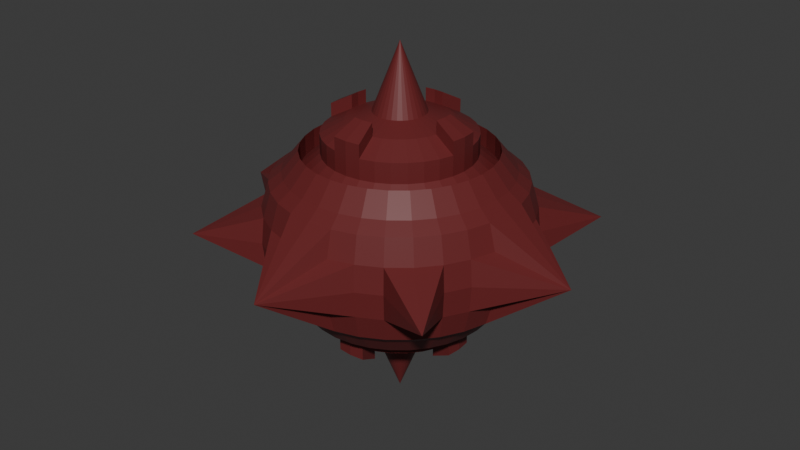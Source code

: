 # Source: EnemyB.blend  (saved by Blender 4.2.66; exported with 4.5.12 LTS)
import bpy
from mathutils import Matrix  # noqa: F401  (used for matrix-valued properties, if any)

bpy.ops.wm.read_factory_settings(use_empty=True)
scene = bpy.context.scene
scene.name = 'Scene'

# ---- collections
col_collection = bpy.data.collections.new('Collection'); scene.collection.children.link(col_collection)

# ---- materials (node trees are filled in below, after node groups)
mat_material = bpy.data.materials.new('Material')
mat_material.alpha_threshold = 0.0
mat_material.roughness = 0.5
mat_material.line_color = (0.0, 0.0, 0.0, 1.0)

# ---- material node trees
mat_material.use_nodes = True; mat_material.node_tree.nodes.clear()
_N = mat_material.node_tree.nodes; _L = mat_material.node_tree.links
n0 = _N.new('ShaderNodeOutputMaterial'); n0.name = 'Material Output'; n0.location = (300, 300)
n1 = _N.new('ShaderNodeBsdfPrincipled'); n1.name = 'Principled BSDF'; n1.location = (10, 300)
n1.inputs[0].default_value = (0.1472, 0.01981, 0.02087, 1.0)
n1.inputs[3].default_value = 1.45
_L.new(n1.outputs[0], n0.inputs[0])
n0.is_active_output = True

# ---- world
world_world = bpy.data.worlds.new('World'); scene.world = world_world
world_world.use_nodes = True; world_world.node_tree.nodes.clear()
_N = world_world.node_tree.nodes; _L = world_world.node_tree.links
n0 = _N.new('ShaderNodeOutputWorld'); n0.name = 'World Output'; n0.location = (300, 300)
n1 = _N.new('ShaderNodeBackground'); n1.name = 'Background'; n1.location = (10, 300)
n1.inputs[0].default_value = (0.05088, 0.05088, 0.05088, 1.0)
_L.new(n1.outputs[0], n0.inputs[0])
n0.is_active_output = True
world_world.color = (0.05088, 0.05088, 0.05088)
world_world.sun_shadow_jitter_overblur = 0.0

# ---- meshes
me_sphere = bpy.data.meshes.new('Sphere')
me_sphere.from_pydata([(0.0, 0.8315, 0.4556), (0.0, 0.8315, -0.4556), (0.03806, 0.1913, 0.8808), (0.07466, 0.3753, 0.8239), (0.1379, 0.6935, 0.6071), (0.1622, 0.8155, 0.4556), (0.1802, 0.9061, 0.3827), (0.1913, 0.9619, 0.1951), (0.1913, 0.9619, -0.1951), (0.1802, 0.9061, -0.3827), (0.1622, 0.8155, -0.4556), (0.1379, 0.6935, -0.6071), (0.1084, 0.5449, -0.7315), (0.07466, 0.3753, -0.8239), (0.03806, 0.1913, -0.8808), (0.07466, 0.1802, 0.8808), (0.1464, 0.3536, 0.8239), (0.2706, 0.6533, 0.6071), (0.3182, 0.7682, 0.4556), (0.3536, 0.8536, 0.3827), (0.3753, 0.9061, 0.1951), (0.3827, 0.9239, 0.0), (0.3753, 0.9061, -0.1951), (0.3536, 0.8536, -0.3827), (0.3182, 0.7682, -0.4556), (0.2706, 0.6533, -0.6071), (0.2126, 0.5133, -0.7315), (0.1464, 0.3536, -0.8239), (0.07466, 0.1802, -0.8808), (0.1084, 0.1622, 0.8808), (0.2126, 0.3182, 0.8239), (0.3928, 0.5879, 0.6071), (0.4619, 0.6913, 0.4556), (0.5133, 0.7682, 0.3827), (0.5449, 0.8155, 0.1951), (0.5556, 0.8315, 0.0), (0.5449, 0.8155, -0.1951), (0.5133, 0.7682, -0.3827), (0.4619, 0.6913, -0.4556), (0.3928, 0.5879, -0.6071), (0.3087, 0.4619, -0.7315), (0.2126, 0.3182, -0.8239), (0.1084, 0.1622, -0.8808), (0.1379, 0.1379, 0.8808), (0.2706, 0.2706, 0.8239), (0.5, 0.5, 0.6071), (0.5879, 0.5879, 0.4556), (0.6533, 0.6533, 0.3827), (0.6935, 0.6935, 0.1951), (1.043, -1.043, 0.0), (0.6935, 0.6935, -0.1951), (0.6533, 0.6533, -0.3827), (0.5879, 0.5879, -0.4556), (0.5, 0.5, -0.6071), (0.3928, 0.3928, -0.7315), (0.2706, 0.2706, -0.8239), (0.1379, 0.1379, -0.8808), (0.1622, 0.1084, 0.8808), (0.3182, 0.2126, 0.8239), (0.5879, 0.3928, 0.6071), (0.6913, 0.4619, 0.4556), (0.7682, 0.5133, 0.3827), (0.8155, 0.5449, 0.1951), (0.8315, 0.5556, 0.0), (0.8155, 0.5449, -0.1951), (0.7682, 0.5133, -0.3827), (0.6913, 0.4619, -0.4556), (0.5879, 0.3928, -0.6071), (0.4619, 0.3087, -0.7315), (0.3182, 0.2126, -0.8239), (0.1622, 0.1084, -0.8808), (0.1802, 0.07466, 0.8808), (0.3536, 0.1464, 0.8239), (0.5133, 0.2126, 0.7315), (0.6533, 0.2706, 0.6071), (0.7682, 0.3182, 0.4556), (0.8536, 0.3536, 0.3827), (0.9061, 0.3753, 0.1951), (0.9239, 0.3827, 0.0), (0.9061, 0.3753, -0.1951), (0.8536, 0.3536, -0.3827), (0.7682, 0.3182, -0.4556), (0.6533, 0.2706, -0.6071), (0.5133, 0.2126, -0.7315), (0.3536, 0.1464, -0.8239), (0.1802, 0.07466, -0.8808), (0.1913, 0.03806, 0.8808), (0.3753, 0.07466, 0.8239), (0.6935, 0.1379, 0.6071), (0.8155, 0.1622, 0.4556), (0.9061, 0.1802, 0.3827), (0.9619, 0.1913, 0.1951), (0.9619, 0.1913, -0.1951), (0.9061, 0.1802, -0.3827), (0.8155, 0.1622, -0.4556), (0.6935, 0.1379, -0.6071), (0.5449, 0.1084, -0.7315), (0.3753, 0.07466, -0.8239), (0.1913, 0.03806, -0.8808), (0.1951, -1.118e-08, 0.8808), (0.3827, -2.235e-08, 0.8239), (0.7071, 1.49e-08, 0.6071), (0.8315, -8.941e-08, 0.4556), (0.9239, 4.47e-08, 0.3827), (0.9239, 4.47e-08, -0.3827), (0.8315, -8.941e-08, -0.4556), (0.7071, 1.49e-08, -0.6071), (0.5556, -5.215e-08, -0.7315), (0.3827, -2.235e-08, -0.8239), (0.1951, -1.118e-08, -0.8808), (0.1913, -0.03806, 0.8808), (0.3753, -0.07466, 0.8239), (0.5449, -0.1084, 0.7315), (0.6935, -0.1379, 0.6071), (0.8155, -0.1622, 0.4556), (0.9619, -0.1913, 0.1951), (0.9619, -0.1913, -0.1951), (0.9061, -0.1802, -0.3827), (0.8155, -0.1622, -0.4556), (0.6935, -0.1379, -0.6071), (0.5449, -0.1084, -0.7315), (0.3753, -0.07466, -0.8239), (0.1913, -0.03806, -0.8808), (0.1802, -0.07466, 0.8808), (0.3536, -0.1464, 0.8239), (0.6533, -0.2706, 0.6071), (0.7682, -0.3182, 0.4556), (0.9061, -0.3753, -0.1951), (0.8536, -0.3536, -0.3827), (0.7682, -0.3182, -0.4556), (0.6533, -0.2706, -0.6071), (0.5133, -0.2126, -0.7315), (0.3536, -0.1464, -0.8239), (0.1802, -0.07466, -0.8808), (0.1622, -0.1084, 0.8808), (0.3182, -0.2126, 0.8239), (0.5879, -0.3928, 0.6071), (0.6913, -0.4619, 0.4556), (0.7682, -0.5133, 0.3827), (0.8155, -0.5449, 0.1951), (0.8155, -0.5449, -0.1951), (0.7682, -0.5133, -0.3827), (0.6913, -0.4619, -0.4556), (0.5879, -0.3928, -0.6071), (0.4619, -0.3087, -0.7315), (0.3182, -0.2126, -0.8239), (0.1622, -0.1084, -0.8808), (0.1379, -0.1379, 0.8808), (0.2706, -0.2706, 0.8239), (0.5, -0.5, 0.6071), (0.5879, -0.5879, 0.4556), (0.6935, -0.6935, 0.1951), (0.6935, -0.6935, -0.1951), (0.6533, -0.6533, -0.3827), (0.5879, -0.5879, -0.4556), (0.5, -0.5, -0.6071), (0.3928, -0.3928, -0.7315), (0.2706, -0.2706, -0.8239), (0.1379, -0.1379, -0.8808), (0.1084, -0.1622, 0.8808), (0.2126, -0.3182, 0.8239), (0.3928, -0.5879, 0.6071), (0.4619, -0.6913, 0.4556), (0.5133, -0.7682, 0.3827), (0.5449, -0.8155, 0.1951), (0.5556, -0.8315, 0.0), (0.5449, -0.8155, -0.1951), (0.5133, -0.7682, -0.3827), (0.4619, -0.6913, -0.4556), (0.3928, -0.5879, -0.6071), (0.3087, -0.4619, -0.7315), (0.2126, -0.3182, -0.8239), (0.1084, -0.1622, -0.8808), (0.07466, -0.1802, 0.8808), (0.1464, -0.3536, 0.8239), (0.2706, -0.6533, 0.6071), (0.3182, -0.7682, 0.4556), (0.3536, -0.8536, 0.3827), (0.3753, -0.9061, 0.1951), (0.3827, -0.9239, 0.0), (0.3753, -0.9061, -0.1951), (0.3536, -0.8536, -0.3827), (0.3182, -0.7682, -0.4556), (0.2706, -0.6533, -0.6071), (0.2126, -0.5133, -0.7315), (0.1464, -0.3536, -0.8239), (0.07466, -0.1802, -0.8808), (0.03806, -0.1913, 0.8808), (0.07466, -0.3753, 0.8239), (0.1379, -0.6935, 0.6071), (0.1622, -0.8155, 0.4556), (0.1802, -0.9061, 0.3827), (0.1913, -0.9619, 0.1951), (0.1913, -0.9619, -0.1951), (0.1802, -0.9061, -0.3827), (0.1622, -0.8155, -0.4556), (0.1379, -0.6935, -0.6071), (0.1084, -0.5449, -0.7315), (0.07466, -0.3753, -0.8239), (0.03806, -0.1913, -0.8808), (-7.451e-09, -0.1951, 0.8808), (-5.215e-08, -0.3827, 0.8239), (-1.49e-08, -0.7071, 0.6071), (-1.043e-07, -0.8315, 0.4556), (2.98e-08, -0.9239, 0.3827), (2.98e-08, -0.9239, -0.3827), (-1.043e-07, -0.8315, -0.4556), (-1.49e-08, -0.7071, -0.6071), (-9.686e-08, -0.5556, -0.7315), (-5.215e-08, -0.3827, -0.8239), (-7.451e-09, -0.1951, -0.8808), (-0.03806, -0.1913, 0.8808), (-0.07466, -0.3753, 0.8239), (-0.1084, -0.5449, 0.7315), (-0.1379, -0.6935, 0.6071), (-0.1622, -0.8155, 0.4556), (-0.1802, -0.9061, 0.3827), (-0.1913, -0.9619, 0.1951), (-0.1913, -0.9619, -0.1951), (-0.1802, -0.9061, -0.3827), (-0.1622, -0.8155, -0.4556), (-0.1379, -0.6935, -0.6071), (-0.1084, -0.5449, -0.7315), (-0.07466, -0.3753, -0.8239), (-0.03806, -0.1913, -0.8808), (-0.07466, -0.1802, 0.8808), (-0.1464, -0.3536, 0.8239), (-0.2706, -0.6533, 0.6071), (-0.3182, -0.7682, 0.4556), (-0.3536, -0.8536, 0.3827), (-0.3753, -0.9061, 0.1951), (-0.3827, -0.9239, 0.0), (-0.3753, -0.9061, -0.1951), (-0.3536, -0.8536, -0.3827), (-0.3182, -0.7682, -0.4556), (-0.2706, -0.6533, -0.6071), (-0.2126, -0.5133, -0.7315), (-0.1464, -0.3536, -0.8239), (-0.07466, -0.1802, -0.8808), (-0.1084, -0.1622, 0.8808), (-0.2126, -0.3182, 0.8239), (-0.3928, -0.5879, 0.6071), (-0.4619, -0.6913, 0.4556), (-0.5133, -0.7682, 0.3827), (-0.5449, -0.8155, 0.1951), (-0.5556, -0.8315, 0.0), (-0.5449, -0.8155, -0.1951), (-0.5133, -0.7682, -0.3827), (-0.4619, -0.6913, -0.4556), (-0.3928, -0.5879, -0.6071), (-0.3087, -0.4619, -0.7315), (-0.2126, -0.3182, -0.8239), (-0.1084, -0.1622, -0.8808), (-0.1379, -0.1379, 0.8808), (-0.2706, -0.2706, 0.8239), (-0.5, -0.5, 0.6071), (-0.5879, -0.5879, 0.4556), (-0.6533, -0.6533, 0.3827), (-0.6935, -0.6935, 0.1951), (-1.043, 1.043, 0.0), (-0.6935, -0.6935, -0.1951), (-0.6533, -0.6533, -0.3827), (-0.5879, -0.5879, -0.4556), (-0.5, -0.5, -0.6071), (-0.3928, -0.3928, -0.7315), (-0.2706, -0.2706, -0.8239), (-0.1379, -0.1379, -0.8808), (-0.1622, -0.1084, 0.8808), (-0.3182, -0.2126, 0.8239), (-0.5879, -0.3928, 0.6071), (-0.6913, -0.4619, 0.4556), (-0.7682, -0.5133, 0.3827), (-0.8155, -0.5449, 0.1951), (-0.8315, -0.5556, 0.0), (-0.8155, -0.5449, -0.1951), (-0.7682, -0.5133, -0.3827), (-0.6913, -0.4619, -0.4556), (-0.5879, -0.3928, -0.6071), (-0.4619, -0.3087, -0.7315), (-0.3182, -0.2126, -0.8239), (-0.1622, -0.1084, -0.8808), (-0.1802, -0.07466, 0.8808), (-0.3536, -0.1464, 0.8239), (-0.6533, -0.2706, 0.6071), (-0.7682, -0.3182, 0.4556), (-0.8536, -0.3536, 0.3827), (-0.9061, -0.3753, 0.1951), (-0.9239, -0.3827, 0.0), (-0.9061, -0.3753, -0.1951), (-0.8536, -0.3536, -0.3827), (-0.7682, -0.3182, -0.4556), (-0.6533, -0.2706, -0.6071), (-0.5133, -0.2126, -0.7315), (-0.3536, -0.1464, -0.8239), (-0.1802, -0.07466, -0.8808), (-0.1913, -0.03806, 0.8808), (-0.3753, -0.07466, 0.8239), (-0.6935, -0.1379, 0.6071), (-0.8155, -0.1622, 0.4556), (-0.9061, -0.1802, 0.3827), (-0.9619, -0.1913, 0.1951), (-0.9619, -0.1913, -0.1951), (-0.9061, -0.1802, -0.3827), (-0.8155, -0.1622, -0.4556), (-0.6935, -0.1379, -0.6071), (-0.5449, -0.1084, -0.7315), (-0.3753, -0.07466, -0.8239), (-0.1913, -0.03806, -0.8808), (-0.1951, 1.863e-08, 0.8808), (-0.3827, 5.215e-08, 0.8239), (-0.7071, 2.98e-08, 0.6071), (-0.8315, 1.639e-07, 0.4556), (-0.9239, 1.49e-08, 0.3827), (-0.9239, 1.49e-08, -0.3827), (-0.8315, 1.639e-07, -0.4556), (-0.7071, 2.98e-08, -0.6071), (-0.5556, 1.49e-07, -0.7315), (-0.3827, 5.215e-08, -0.8239), (-0.1951, 1.863e-08, -0.8808), (-0.1913, 0.03806, 0.8808), (-0.3753, 0.07466, 0.8239), (-0.6935, 0.1379, 0.6071), (-0.8155, 0.1622, 0.4556), (-0.9061, 0.1802, 0.3827), (-0.9619, 0.1913, 0.1951), (-0.9619, 0.1913, -0.1951), (-0.9061, 0.1802, -0.3827), (-0.8155, 0.1622, -0.4556), (-0.6935, 0.1379, -0.6071), (-0.5449, 0.1084, -0.7315), (-0.3753, 0.07466, -0.8239), (-0.1913, 0.03806, -0.8808), (-0.1802, 0.07466, 0.8808), (-0.3536, 0.1464, 0.8239), (-0.6533, 0.2706, 0.6071), (-0.7682, 0.3182, 0.4556), (-0.8536, 0.3536, 0.3827), (-0.9061, 0.3753, 0.1951), (-0.9239, 0.3827, 0.0), (-0.9061, 0.3753, -0.1951), (-0.8536, 0.3536, -0.3827), (-0.7682, 0.3182, -0.4556), (-0.6533, 0.2706, -0.6071), (-0.5133, 0.2126, -0.7315), (-0.3536, 0.1464, -0.8239), (-0.1802, 0.07466, -0.8808), (-0.1622, 0.1084, 0.8808), (-0.3182, 0.2126, 0.8239), (-0.5879, 0.3928, 0.6071), (-0.6913, 0.4619, 0.4556), (-0.7682, 0.5133, 0.3827), (-0.8155, 0.5449, 0.1951), (-0.8315, 0.5556, 0.0), (-0.8155, 0.5449, -0.1951), (-0.7682, 0.5133, -0.3827), (-0.6913, 0.4619, -0.4556), (-0.5879, 0.3928, -0.6071), (-0.4619, 0.3087, -0.7315), (-0.3182, 0.2126, -0.8239), (-0.1622, 0.1084, -0.8808), (-0.1379, 0.1379, 0.8808), (-0.2706, 0.2706, 0.8239), (-0.5, 0.5, 0.6071), (-0.5879, 0.5879, 0.4556), (-0.6533, 0.6533, 0.3827), (-0.6935, 0.6935, 0.1951), (1.043, 1.043, 0.0), (-0.6935, 0.6935, -0.1951), (-0.6533, 0.6533, -0.3827), (-0.5879, 0.5879, -0.4556), (-0.5, 0.5, -0.6071), (-0.3928, 0.3928, -0.7315), (-0.2706, 0.2706, -0.8239), (-0.1379, 0.1379, -0.8808), (-0.1084, 0.1622, 0.8808), (-0.2126, 0.3182, 0.8239), (-0.3087, 0.4619, 0.7315), (-0.3928, 0.5879, 0.6071), (-0.4619, 0.6913, 0.4556), (-0.5133, 0.7682, 0.3827), (-0.5449, 0.8155, 0.1951), (-0.5556, 0.8315, 0.0), (-0.5449, 0.8155, -0.1951), (-0.5133, 0.7682, -0.3827), (-0.4619, 0.6913, -0.4556), (-0.3928, 0.5879, -0.6071), (-0.3087, 0.4619, -0.7315), (-0.2126, 0.3182, -0.8239), (-0.1084, 0.1622, -0.8808), (-0.07466, 0.1802, 0.8808), (-0.1464, 0.3536, 0.8239), (-0.2126, 0.5133, 0.7315), (-0.2706, 0.6533, 0.6071), (-0.3182, 0.7682, 0.4556), (-0.3536, 0.8536, 0.3827), (-0.3753, 0.9061, 0.1951), (-0.3827, 0.9239, 0.0), (-0.3753, 0.9061, -0.1951), (-0.3536, 0.8536, -0.3827), (-0.3182, 0.7682, -0.4556), (-0.2706, 0.6533, -0.6071), (-0.2126, 0.5133, -0.7315), (-0.1464, 0.3536, -0.8239), (-0.07466, 0.1802, -0.8808), (-0.03806, 0.1913, 0.8808), (-0.07466, 0.3753, 0.8239), (-0.1084, 0.5449, 0.7315), (-0.1379, 0.6935, 0.6071), (-0.1622, 0.8155, 0.4556), (-0.1802, 0.9061, 0.3827), (-0.1913, 0.9619, 0.1951), (-0.1913, 0.9619, -0.1951), (-0.1802, 0.9061, -0.3827), (-0.1622, 0.8155, -0.4556), (-0.1379, 0.6935, -0.6071), (-0.1084, 0.5449, -0.7315), (-0.07466, 0.3753, -0.8239), (-0.03806, 0.1913, -0.8808), (1.49e-08, 0.1951, 0.8808), (6.706e-08, 0.3827, 0.8239), (8.941e-08, 0.7071, 0.6071), (5.96e-08, 0.9239, 0.3827), (5.96e-08, 0.9239, -0.3827), (8.941e-08, 0.7071, -0.6071), (2.161e-07, 0.5556, -0.7315), (6.706e-08, 0.3827, -0.8239), (1.49e-08, 0.1951, -0.8808), (0.9061, -0.3753, 0.1951), (0.8315, -0.5556, 0.0), (0.8536, -0.3536, 0.3827), (0.9061, -0.1802, 0.3827), (0.9239, -0.3827, 0.0), (0.6533, -0.6533, 0.3827), (1.439, -7.096e-08, 0.0), (-1.439, 6.613e-07, 0.0), (-4.399e-07, -1.439, 0.0), (-8.941e-07, 1.439, 0.0), (1.49e-08, 0.0, 1.381), (1.118e-08, 0.0, -1.381), (0.3087, 0.4619, 0.7315), (0.4619, 0.3087, 0.7315), (0.5556, -5.215e-08, 0.7315), (0.4619, -0.3087, 0.7315), (0.3928, -0.3928, 0.7315), (0.3087, -0.4619, 0.7315), (0.1084, -0.5449, 0.7315), (-9.686e-08, -0.5556, 0.7315), (-0.5556, 1.49e-07, 0.7315), (-0.4619, 0.3087, 0.7315), (0.1084, 0.5449, 0.7315), (0.0, 0.5556, 0.7315), (0.2126, 0.5133, 0.7315), (0.2126, -0.5133, 0.7315), (-0.2126, -0.5133, 0.7315), (-0.3928, -0.3928, 0.7315), (-0.4619, -0.3087, 0.7315), (-0.5133, -0.2126, 0.7315), (-0.5449, -0.1084, 0.7315), (-0.5449, 0.1084, 0.7315), (-0.5133, 0.2126, 0.7315), (0.3928, 0.3928, 0.7315), (0.5449, 0.1084, 0.7315), (0.5133, -0.2126, 0.7315), (-0.3087, -0.4619, 0.7315), (-0.3928, 0.3928, 0.7315), (0.1084, 0.5449, 0.5815), (-3.72e-08, 0.5556, 0.5815), (0.2126, 0.5133, 0.5815), (0.3087, 0.4619, 0.5815), (0.3928, 0.3928, 0.5815), (0.4619, 0.3087, 0.5815), (0.5879, 0.3928, 0.4571), (0.5133, 0.2126, 0.5815), (0.6533, 0.2706, 0.4571), (0.5449, 0.1084, 0.5815), (0.6935, 0.1379, 0.4571), (0.5556, -5.638e-08, 0.5815), (0.5449, -0.1084, 0.5815), (0.5133, -0.2126, 0.5815), (0.6533, -0.2706, 0.4571), (0.4619, -0.3087, 0.5815), (0.3928, -0.3928, 0.5815), (0.5, -0.5, 0.4571), (0.3087, -0.4619, 0.5815), (0.2126, -0.5133, 0.5815), (0.1084, -0.5449, 0.5815), (0.1379, -0.6935, 0.4571), (-1.341e-07, -0.5556, 0.5815), (-5.21e-08, -0.7071, 0.4571), (-0.1084, -0.5449, 0.5815), (-0.2126, -0.5133, 0.5815), (-0.2706, -0.6533, 0.4571), (-0.3087, -0.4619, 0.5815), (-0.3928, -0.5879, 0.4571), (-0.3928, -0.3928, 0.5815), (-0.5, -0.5, 0.4571), (-0.4619, -0.3087, 0.5815), (-0.5879, -0.3928, 0.4571), (-0.5133, -0.2126, 0.5815), (-0.5449, -0.1084, 0.5815), (-0.5556, 1.448e-07, 0.5815), (-0.7071, 2.558e-08, 0.4571), (-0.5449, 0.1084, 0.5815), (-0.5133, 0.2126, 0.5815), (-0.6533, 0.2706, 0.4571), (-0.4619, 0.3087, 0.5815), (-0.3928, 0.3928, 0.5815), (-0.5, 0.5, 0.4571), (-0.3087, 0.4619, 0.5815), (-0.3928, 0.5879, 0.4571), (-0.2126, 0.5133, 0.5815), (-0.1084, 0.5449, 0.5815), (0.1379, 0.6935, -0.4571), (0.1084, 0.5449, -0.5815), (0.2706, 0.6533, -0.4571), (0.2126, 0.5133, -0.5815), (0.3928, 0.5879, -0.4571), (0.3087, 0.4619, -0.5815), (0.5, 0.5, -0.4571), (0.3928, 0.3928, -0.5815), (0.5879, 0.3928, -0.4571), (0.4619, 0.3087, -0.5815), (0.6533, 0.2706, -0.4571), (0.5133, 0.2126, -0.5815), (0.6935, 0.1379, -0.4571), (0.5449, 0.1084, -0.5815), (0.7071, 2.758e-08, -0.4571), (0.5556, -3.948e-08, -0.5815), (0.6935, -0.1379, -0.4571), (0.5449, -0.1084, -0.5815), (0.6533, -0.2706, -0.4571), (0.5133, -0.2126, -0.5815), (0.5879, -0.3928, -0.4571), (0.4619, -0.3087, -0.5815), (0.5, -0.5, -0.4571), (0.3928, -0.3928, -0.5815), (0.3928, -0.5879, -0.4571), (0.3087, -0.4619, -0.5815), (0.2706, -0.6533, -0.4571), (0.2126, -0.5133, -0.5815), (0.1379, -0.6935, -0.4571), (0.1084, -0.5449, -0.5815), (-5.281e-08, -0.7071, -0.4571), (-1.348e-07, -0.5556, -0.5815), (-0.1379, -0.6935, -0.4571), (-0.1084, -0.5449, -0.5815), (-0.2706, -0.6533, -0.4571), (-0.2126, -0.5133, -0.5815), (-0.3928, -0.5879, -0.4571), (-0.3087, -0.4619, -0.5815), (-0.5, -0.5, -0.4571), (-0.3928, -0.3928, -0.5815), (-0.5879, -0.3928, -0.4571), (-0.4619, -0.3087, -0.5815), (-0.6533, -0.2706, -0.4571), (-0.5133, -0.2126, -0.5815), (-0.6935, -0.1379, -0.4571), (-0.5449, -0.1084, -0.5815), (-0.7071, 4.248e-08, -0.4571), (-0.5556, 1.617e-07, -0.5815), (-0.6935, 0.1379, -0.4571), (-0.5449, 0.1084, -0.5815), (-0.6533, 0.2706, -0.4571), (-0.5133, 0.2126, -0.5815), (-0.5879, 0.3928, -0.4571), (-0.4619, 0.3087, -0.5815), (-0.5, 0.5, -0.4571), (-0.3928, 0.3928, -0.5815), (-0.3928, 0.5879, -0.4571), (-0.3087, 0.4619, -0.5815), (-0.2706, 0.6533, -0.4571), (-0.2126, 0.5133, -0.5815), (-0.1379, 0.6935, -0.4571), (-0.1084, 0.5449, -0.5815), (5.149e-08, 0.7071, -0.4571), (1.782e-07, 0.5556, -0.5815), (-0.1379, -0.6935, 0.4571), (0.7071, 1.068e-08, 0.4571), (-0.6935, 0.1379, 0.4571), (0.1379, 0.6935, 0.4571), (5.221e-08, 0.7071, 0.4571), (0.2706, -0.6533, 0.4571), (0.3928, -0.5879, 0.4571), (-0.6935, -0.1379, 0.4571), (-0.6533, -0.2706, 0.4571), (0.2706, 0.6533, 0.4571), (0.3928, 0.5879, 0.4571), (0.5, 0.5, 0.4571), (0.6935, -0.1379, 0.4571), (0.5879, -0.3928, 0.4571), (-0.5879, 0.3928, 0.4571), (-0.2706, 0.6533, 0.4571), (-0.1379, 0.6935, 0.4571), (-1.043, -1.043, 0.0), (-1.043, -1.043, 0.0), (-1.043, -1.043, 0.0), (-1.043, -1.043, 0.0), (-1.043, -1.043, 0.0), (-1.043, -1.043, 0.0), (-1.043, -1.043, 0.0), (-1.043, -1.043, 0.0), (-1.043, -1.043, 0.0), (-1.043, 1.043, 0.0), (-1.043, 1.043, 0.0), (-1.043, 1.043, 0.0), (-1.043, 1.043, 0.0), (-1.043, 1.043, 0.0), (-1.043, 1.043, 0.0), (-1.043, 1.043, 0.0), (-1.043, 1.043, 0.0), (1.043, 1.043, 0.0), (1.043, 1.043, 0.0), (1.043, 1.043, 0.0), (1.043, 1.043, 0.0), (1.043, 1.043, 0.0), (1.043, 1.043, 0.0), (1.043, 1.043, 0.0), (1.043, 1.043, 0.0), (1.043, -1.043, 0.0), (1.043, -1.043, 0.0), (1.043, -1.043, 0.0), (1.043, -1.043, 0.0), (1.043, -1.043, 0.0), (1.043, -1.043, 0.0), (1.043, -1.043, 0.0), (1.043, -1.043, 0.0), (0.1084, 0.5449, -0.8315), (0.07466, 0.3753, -0.9239), (0.5449, 0.1084, -0.8315), (0.3753, 0.07466, -0.9239), (0.5556, -3.82e-08, -0.8315), (0.3827, -8.397e-09, -0.9239), (0.5449, -0.1084, -0.8315), (0.3753, -0.07466, -0.9239), (0.1084, -0.5449, -0.8315), (0.07466, -0.3753, -0.9239), (-1.398e-07, -0.5556, -0.8315), (-9.513e-08, -0.3827, -0.9239), (-0.1084, -0.5449, -0.8315), (-0.07466, -0.3753, -0.9239), (-0.5449, -0.1084, -0.8315), (-0.3753, -0.07466, -0.9239), (-0.5556, 1.63e-07, -0.8315), (-0.3827, 6.611e-08, -0.9239), (-0.5449, 0.1084, -0.8315), (-0.3753, 0.07466, -0.9239), (-0.1084, 0.5449, -0.8315), (-0.07466, 0.3753, -0.9239), (1.731e-07, 0.5556, -0.8315), (2.408e-08, 0.3827, -0.9239), (0.3827, -3.546e-08, 0.9239), (0.3753, 0.07466, 0.9239), (0.3753, -0.07466, 0.9239), (0.5449, -0.1084, 0.8315), (-9.655e-08, -0.3827, 0.9239), (0.07466, -0.3753, 0.9239), (-0.07466, -0.3753, 0.9239), (-0.1084, -0.5449, 0.8315), (-0.3827, 3.905e-08, 0.9239), (-0.3753, -0.07466, 0.9239), (-0.3753, 0.07466, 0.9239), (-0.07466, 0.3753, 0.9239), (-0.1084, 0.5449, 0.8315), (2.265e-08, 0.3827, 0.9239), (0.07466, 0.3753, 0.9239), (-1.413e-07, -0.5556, 0.8315), (0.1084, -0.5449, 0.8315), (-4.44e-08, 0.5556, 0.8315), (0.1084, 0.5449, 0.8315), (0.5556, -6.526e-08, 0.8315), (0.5449, 0.1084, 0.8315), (-0.5449, 0.1084, 0.8315), (-0.5556, 1.359e-07, 0.8315), (-0.5449, -0.1084, 0.8315)], [], [(1, 422, 9, 10), (423, 1, 10, 11), (0, 420, 4, 5), (39, 53, 518, 516), (421, 0, 5, 6), (317, 306, 641, 643), (397, 396, 436), (426, 425, 13, 14), (396, 395, 436), (43, 29, 437), (109, 122, 438), (20, 21, 436), (419, 418, 2, 3), (409, 421, 436), (447, 457, 673, 672), (9, 8, 22, 23), (449, 3, 16, 451), (10, 9, 23, 24), (11, 10, 24, 25), (5, 4, 17, 18), (249, 263, 550, 548), (6, 5, 18, 19), (13, 12, 26, 27), (7, 6, 19, 20), (14, 13, 27, 28), (421, 6, 436), (295, 281, 437), (210, 224, 438), (410, 409, 436), (3, 2, 15, 16), (27, 26, 40, 41), (20, 19, 33, 34), (28, 27, 41, 42), (21, 20, 34, 35), (253, 239, 437), (359, 373, 438), (22, 21, 35, 36), (16, 15, 29, 30), (23, 22, 36, 37), (451, 16, 30, 439), (24, 23, 37, 38), (25, 24, 38, 39), (18, 17, 31, 32), (95, 106, 526, 524), (19, 18, 32, 33), (439, 30, 44, 460), (38, 37, 51, 52), (39, 38, 52, 53), (32, 31, 45, 46), (291, 304, 556, 554), (33, 32, 46, 47), (41, 40, 54, 55), (34, 33, 47, 48), (42, 41, 55, 56), (48, 62, 615, 612), (187, 173, 437), (146, 158, 438), (63, 64, 617, 616), (30, 29, 43, 44), (37, 36, 50, 51), (48, 47, 61, 62), (56, 55, 69, 70), (35, 34, 366, 610), (110, 99, 437), (42, 56, 438), (64, 50, 614, 617), (44, 43, 57, 58), (51, 50, 64, 65), (460, 44, 58, 440), (52, 51, 65, 66), (53, 52, 66, 67), (46, 45, 59, 60), (328, 342, 562, 560), (47, 46, 60, 61), (55, 54, 68, 69), (66, 65, 80, 81), (67, 66, 81, 82), (60, 59, 74, 75), (26, 12, 513, 515), (61, 60, 75, 76), (69, 68, 83, 84), (62, 61, 76, 77), (70, 69, 84, 85), (63, 62, 77, 78), (404, 389, 437), (294, 307, 438), (64, 63, 78, 79), (58, 57, 71, 72), (65, 64, 79, 80), (440, 58, 72, 73), (85, 84, 97, 98), (93, 92, 433), (86, 71, 437), (186, 199, 438), (79, 78, 433), (72, 71, 86, 87), (80, 79, 92, 93), (73, 72, 87, 461), (81, 80, 93, 94), (82, 81, 94, 95), (75, 74, 88, 89), (305, 292, 555, 557), (76, 75, 89, 90), (84, 83, 96, 97), (77, 76, 90, 91), (95, 94, 105, 106), (89, 88, 101, 102), (424, 415, 573, 575), (90, 89, 102, 103), (121, 108, 631, 633), (127, 116, 433), (98, 97, 108, 109), (116, 117, 433), (332, 319, 437), (331, 345, 438), (78, 77, 433), (87, 86, 99, 100), (431, 127, 433), (419, 3, 664, 663), (94, 93, 104, 105), (123, 110, 437), (122, 133, 438), (91, 90, 433), (100, 99, 110, 111), (427, 431, 433), (405, 419, 663, 661), (105, 104, 117, 118), (106, 105, 118, 119), (102, 101, 113, 114), (236, 222, 545, 547), (103, 102, 114, 430), (107, 120, 632, 630), (104, 93, 433), (109, 108, 121, 122), (92, 79, 433), (114, 113, 125, 126), (197, 184, 539, 541), (430, 114, 126, 429), (121, 120, 131, 132), (122, 121, 132, 133), (430, 115, 433), (15, 2, 437), (403, 417, 438), (90, 103, 433), (111, 110, 123, 124), (117, 116, 127, 128), (112, 111, 124, 462), (118, 117, 128, 129), (119, 118, 129, 130), (127, 431, 428, 140), (124, 123, 134, 135), (128, 127, 140, 141), (462, 124, 135, 442), (129, 128, 141, 142), (130, 129, 142, 143), (126, 125, 136, 137), (278, 264, 551, 553), (132, 131, 144, 145), (133, 132, 145, 146), (267, 253, 437), (14, 28, 438), (196, 207, 542, 540), (138, 137, 150, 432), (145, 144, 156, 157), (146, 145, 157, 158), (139, 151, 49, 620), (225, 211, 437), (85, 98, 438), (165, 166, 624, 623), (135, 134, 147, 148), (141, 140, 152, 153), (442, 135, 148, 443), (142, 141, 153, 154), (143, 142, 154, 155), (137, 136, 149, 150), (148, 147, 159, 160), (153, 152, 166, 167), (443, 148, 160, 444), (154, 153, 167, 168), (155, 154, 168, 169), (150, 149, 161, 162), (144, 131, 531, 533), (432, 150, 162, 163), (157, 156, 170, 171), (151, 432, 163, 164), (158, 157, 171, 172), (151, 164, 622, 49), (308, 295, 437), (266, 280, 438), (140, 428, 625, 621), (163, 162, 176, 177), (171, 170, 184, 185), (164, 163, 177, 178), (172, 171, 185, 186), (165, 164, 178, 179), (159, 147, 437), (158, 172, 438), (166, 165, 179, 180), (160, 159, 173, 174), (167, 166, 180, 181), (444, 160, 174, 452), (168, 167, 181, 182), (169, 168, 182, 183), (162, 161, 175, 176), (11, 25, 514, 512), (181, 180, 193, 194), (452, 174, 188, 445), (182, 181, 194, 195), (183, 182, 195, 196), (176, 175, 189, 190), (414, 423, 574, 572), (177, 176, 190, 191), (185, 184, 197, 198), (178, 177, 191, 192), (186, 185, 198, 199), (180, 179, 435), (374, 360, 437), (307, 318, 438), (218, 219, 435), (174, 173, 187, 188), (97, 96, 628, 629), (179, 178, 435), (199, 198, 209, 210), (219, 205, 435), (57, 43, 437), (373, 388, 438), (231, 232, 435), (188, 187, 200, 201), (204, 216, 435), (320, 458, 671, 660), (195, 194, 205, 206), (196, 195, 206, 207), (190, 189, 202, 203), (357, 343, 563, 565), (191, 190, 203, 204), (206, 205, 219, 220), (207, 206, 220, 221), (203, 202, 214, 215), (221, 235, 546, 544), (204, 203, 215, 216), (108, 97, 629, 631), (192, 191, 435), (210, 209, 223, 224), (230, 231, 435), (200, 187, 437), (224, 238, 438), (216, 217, 435), (201, 200, 211, 212), (178, 192, 435), (296, 309, 658, 659), (224, 223, 237, 238), (232, 218, 435), (99, 86, 437), (417, 426, 438), (191, 204, 435), (212, 211, 225, 226), (219, 218, 232, 233), (213, 212, 226, 453), (220, 219, 233, 234), (221, 220, 234, 235), (215, 214, 227, 228), (170, 156, 535, 537), (216, 215, 228, 229), (223, 222, 236, 237), (217, 216, 229, 230), (235, 234, 248, 249), (228, 227, 241, 242), (183, 196, 540, 538), (229, 228, 242, 243), (237, 236, 250, 251), (230, 229, 243, 244), (238, 237, 251, 252), (231, 230, 244, 245), (134, 123, 437), (199, 210, 438), (232, 231, 245, 246), (226, 225, 239, 240), (233, 232, 246, 247), (453, 226, 240, 463), (234, 233, 247, 248), (260, 246, 595, 598), (418, 404, 437), (98, 109, 438), (274, 260, 598, 601), (240, 239, 253, 254), (247, 246, 260, 261), (463, 240, 254, 454), (248, 247, 261, 262), (249, 248, 262, 263), (242, 241, 255, 256), (130, 143, 532, 530), (243, 242, 256, 257), (251, 250, 264, 265), (244, 243, 257, 258), (252, 251, 265, 266), (263, 262, 276, 277), (256, 255, 269, 270), (315, 328, 560, 558), (257, 256, 270, 271), (265, 264, 278, 279), (258, 257, 271, 272), (266, 265, 279, 280), (273, 274, 601, 600), (346, 332, 437), (56, 70, 438), (245, 244, 593, 594), (254, 253, 267, 268), (261, 260, 274, 275), (454, 254, 268, 455), (262, 261, 275, 276), (239, 225, 437), (133, 146, 438), (274, 273, 287, 288), (268, 267, 281, 282), (275, 274, 288, 289), (455, 268, 282, 456), (276, 275, 289, 290), (277, 276, 290, 291), (270, 269, 283, 284), (119, 130, 530, 528), (271, 270, 284, 285), (279, 278, 292, 293), (272, 271, 285, 286), (280, 279, 293, 294), (273, 272, 286, 287), (284, 283, 297, 298), (40, 26, 515, 517), (285, 284, 298, 299), (293, 292, 305, 306), (286, 285, 299, 300), (294, 293, 306, 307), (301, 288, 434), (389, 374, 437), (345, 359, 438), (326, 313, 434), (282, 281, 295, 296), (289, 288, 301, 302), (456, 282, 296, 457), (290, 289, 302, 303), (291, 290, 303, 304), (324, 337, 434), (296, 295, 308, 309), (302, 301, 434), (201, 212, 656, 654), (303, 302, 313, 314), (304, 303, 314, 315), (298, 297, 310, 311), (155, 169, 536, 534), (299, 298, 311, 312), (305, 316, 642, 640), (288, 287, 434), (307, 306, 317, 318), (312, 323, 434), (71, 57, 437), (238, 252, 438), (329, 316, 559, 561), (312, 311, 322, 323), (12, 13, 627, 626), (325, 326, 434), (318, 317, 330, 331), (287, 286, 434), (29, 15, 437), (280, 294, 438), (339, 325, 434), (309, 308, 319, 320), (286, 300, 434), (111, 112, 653, 652), (314, 313, 326, 327), (315, 314, 327, 328), (311, 310, 321, 322), (326, 325, 339, 340), (458, 320, 333, 459), (327, 326, 340, 341), (328, 327, 341, 342), (322, 321, 334, 335), (131, 120, 529, 531), (323, 322, 335, 336), (330, 329, 343, 344), (324, 323, 336, 337), (331, 330, 344, 345), (338, 339, 434), (173, 159, 437), (388, 403, 438), (300, 299, 434), (320, 319, 332, 333), (344, 343, 357, 358), (337, 336, 350, 351), (345, 344, 358, 359), (338, 337, 351, 352), (319, 308, 437), (70, 85, 438), (339, 338, 352, 353), (333, 332, 346, 347), (340, 339, 353, 354), (459, 333, 347, 448), (341, 340, 354, 355), (342, 341, 355, 356), (335, 334, 348, 349), (263, 277, 552, 550), (336, 335, 349, 350), (448, 347, 361, 464), (355, 354, 368, 369), (356, 355, 369, 370), (349, 348, 362, 363), (250, 236, 547, 549), (350, 349, 363, 364), (358, 357, 371, 372), (351, 350, 364, 365), (359, 358, 372, 373), (381, 382, 609, 608), (211, 200, 437), (28, 42, 438), (353, 352, 602, 603), (347, 346, 360, 361), (354, 353, 367, 368), (365, 364, 379, 380), (373, 372, 387, 388), (382, 367, 606, 609), (281, 267, 437), (172, 186, 438), (367, 353, 603, 606), (361, 360, 374, 375), (368, 367, 382, 383), (464, 361, 375, 376), (369, 368, 383, 384), (370, 369, 384, 385), (363, 362, 377, 378), (184, 170, 537, 539), (364, 363, 378, 379), (372, 371, 386, 387), (384, 383, 398, 399), (385, 384, 399, 400), (378, 377, 392, 393), (222, 208, 543, 545), (379, 378, 393, 394), (387, 386, 401, 402), (380, 379, 394, 395), (388, 387, 402, 403), (381, 380, 395, 396), (2, 418, 437), (318, 331, 438), (382, 381, 396, 397), (375, 374, 389, 390), (383, 382, 397, 398), (376, 375, 390, 391), (403, 402, 416, 417), (411, 397, 436), (360, 346, 437), (426, 14, 438), (422, 412, 436), (390, 389, 404, 405), (398, 397, 411, 412), (391, 390, 405, 406), (399, 398, 412, 413), (400, 399, 413, 414), (393, 392, 407, 408), (415, 401, 571, 573), (394, 393, 408, 409), (402, 401, 415, 416), (395, 394, 409, 410), (414, 413, 1, 423), (408, 407, 420, 0), (235, 249, 548, 546), (409, 408, 0, 421), (316, 329, 644, 642), (7, 20, 436), (417, 416, 425, 426), (8, 9, 436), (147, 134, 437), (252, 266, 438), (395, 410, 436), (405, 404, 418, 419), (9, 422, 436), (458, 447, 672, 671), (413, 412, 422, 1), (115, 430, 429, 427), (429, 126, 137, 138), (427, 429, 138, 139), (431, 427, 139, 428), (139, 138, 432, 151), (77, 91, 433), (103, 430, 433), (117, 104, 433), (115, 427, 433), (299, 312, 434), (313, 302, 434), (323, 324, 434), (337, 338, 434), (193, 180, 435), (205, 194, 435), (217, 230, 435), (194, 193, 435), (21, 22, 436), (6, 7, 436), (412, 411, 436), (22, 8, 436), (450, 449, 465, 466), (459, 448, 505, 503), (213, 453, 490, 489), (441, 112, 477, 476), (446, 213, 489, 487), (458, 459, 503, 502), (461, 441, 476, 474), (447, 458, 502, 500), (445, 446, 487, 485), (73, 461, 474, 472), (457, 447, 500, 499), (406, 450, 466, 511), (440, 73, 472, 470), (452, 445, 485, 484), (456, 457, 499, 498), (580, 466, 465, 579), (579, 465, 467, 585), (585, 467, 468, 586), (586, 468, 469, 587), (587, 469, 470, 471), (471, 470, 472, 473), (473, 472, 474, 475), (475, 474, 476, 577), (577, 476, 477, 588), (588, 477, 478, 479), (479, 478, 480, 589), (589, 480, 481, 482), (482, 481, 483, 582), (582, 483, 484, 581), (581, 484, 485, 486), (486, 485, 487, 488), (488, 487, 489, 576), (576, 489, 490, 491), (491, 490, 492, 493), (493, 492, 494, 495), (495, 494, 496, 497), (497, 496, 498, 584), (584, 498, 499, 583), (583, 499, 500, 501), (501, 500, 502, 578), (578, 502, 503, 504), (504, 503, 505, 590), (590, 505, 506, 507), (507, 506, 508, 509), (509, 508, 510, 591), (591, 510, 511, 592), (592, 511, 466, 580), (112, 462, 478, 477), (448, 464, 506, 505), (453, 463, 492, 490), (449, 451, 467, 465), (462, 442, 480, 478), (463, 454, 494, 492), (464, 376, 508, 506), (451, 439, 468, 467), (442, 443, 481, 480), (454, 455, 496, 494), (439, 460, 469, 468), (376, 391, 510, 508), (443, 444, 483, 481), (455, 456, 498, 496), (391, 406, 511, 510), (460, 440, 470, 469), (444, 452, 484, 483), (575, 574, 512, 513), (513, 512, 514, 515), (515, 514, 516, 517), (517, 516, 518, 519), (519, 518, 520, 521), (521, 520, 522, 523), (523, 522, 524, 525), (525, 524, 526, 527), (527, 526, 528, 529), (529, 528, 530, 531), (531, 530, 532, 533), (533, 532, 534, 535), (535, 534, 536, 537), (537, 536, 538, 539), (539, 538, 540, 541), (541, 540, 542, 543), (543, 542, 544, 545), (545, 544, 546, 547), (547, 546, 548, 549), (549, 548, 550, 551), (551, 550, 552, 553), (553, 552, 554, 555), (555, 554, 556, 557), (557, 556, 558, 559), (559, 558, 560, 561), (561, 560, 562, 563), (563, 562, 564, 565), (565, 564, 566, 567), (567, 566, 568, 569), (569, 568, 570, 571), (571, 570, 572, 573), (573, 572, 574, 575), (343, 329, 561, 563), (304, 315, 558, 556), (264, 250, 549, 551), (54, 40, 517, 519), (169, 183, 538, 536), (356, 370, 566, 564), (316, 305, 557, 559), (106, 119, 528, 526), (107, 96, 525, 527), (371, 357, 565, 567), (277, 291, 554, 552), (67, 82, 522, 520), (120, 107, 527, 529), (25, 39, 516, 514), (292, 278, 553, 555), (83, 68, 521, 523), (385, 400, 570, 568), (342, 356, 564, 562), (401, 386, 569, 571), (53, 67, 520, 518), (82, 95, 524, 522), (156, 144, 533, 535), (68, 54, 519, 521), (370, 385, 568, 566), (143, 155, 534, 532), (423, 11, 512, 574), (96, 83, 523, 525), (400, 414, 572, 570), (208, 197, 541, 543), (386, 371, 567, 569), (12, 424, 575, 513), (207, 221, 544, 542), (594, 593, 596, 597), (595, 594, 597, 598), (597, 596, 599, 600), (598, 597, 600, 601), (258, 272, 599, 596), (246, 245, 594, 595), (272, 273, 600, 599), (244, 258, 596, 593), (602, 259, 604, 605), (603, 602, 605, 606), (605, 604, 607, 608), (606, 605, 608, 609), (351, 365, 604, 259), (365, 380, 607, 604), (352, 351, 259, 602), (380, 381, 608, 607), (610, 366, 612, 613), (611, 610, 613, 614), (613, 612, 615, 616), (614, 613, 616, 617), (50, 36, 611, 614), (36, 35, 610, 611), (34, 48, 612, 366), (62, 63, 616, 615), (625, 620, 49, 618), (621, 625, 618, 619), (618, 49, 622, 623), (619, 618, 623, 624), (428, 139, 620, 625), (152, 140, 621, 619), (166, 152, 619, 624), (164, 165, 623, 622), (649, 648, 626, 627), (629, 628, 630, 631), (631, 630, 632, 633), (635, 634, 636, 637), (637, 636, 638, 639), (641, 640, 642, 643), (643, 642, 644, 645), (647, 646, 648, 649), (208, 222, 638, 636), (415, 424, 648, 646), (222, 223, 639, 638), (424, 12, 626, 648), (416, 415, 646, 647), (330, 317, 643, 645), (198, 197, 634, 635), (329, 330, 645, 644), (223, 209, 637, 639), (425, 416, 647, 649), (13, 425, 649, 627), (209, 198, 635, 637), (96, 107, 630, 628), (120, 121, 633, 632), (306, 305, 640, 641), (197, 208, 636, 634), (667, 663, 664, 668), (670, 651, 650, 669), (669, 650, 652, 653), (666, 655, 654, 665), (665, 654, 656, 657), (673, 659, 658, 672), (672, 658, 660, 671), (662, 661, 663, 667), (445, 188, 655, 666), (446, 445, 666, 665), (100, 111, 652, 650), (212, 213, 657, 656), (406, 405, 661, 662), (461, 87, 651, 670), (188, 201, 654, 655), (112, 441, 669, 653), (457, 296, 659, 673), (87, 100, 650, 651), (441, 461, 670, 669), (3, 449, 668, 664), (449, 450, 667, 668), (213, 446, 665, 657), (309, 320, 660, 658), (450, 406, 662, 667), (475, 88, 101, 577), (473, 475, 577, 588, 479, 589, 482, 582, 581, 486, 488, 576, 491, 493, 495, 497, 584, 583, 501, 578, 504, 590, 507, 509, 591, 592, 580, 579, 585, 586, 587, 471), (113, 588, 577, 101), (588, 113, 125, 479), (136, 589, 479, 125), (149, 482, 589, 136), (161, 582, 482, 149), (175, 581, 582, 161), (189, 486, 581, 175), (202, 488, 486, 189), (214, 576, 488, 202), (227, 491, 576, 214), (241, 493, 491, 227), (255, 495, 493, 241), (495, 255, 269, 497), (283, 584, 497, 269), (584, 283, 297, 583), (310, 501, 583, 297), (321, 578, 501, 310), (334, 504, 578, 321), (348, 590, 504, 334), (362, 507, 590, 348), (377, 509, 507, 362), (392, 591, 509, 377), (407, 592, 591, 392), (420, 580, 592, 407), (4, 579, 580, 420), (17, 585, 579, 4), (31, 586, 585, 17), (45, 587, 586, 31), (59, 471, 587, 45), (74, 473, 471, 59), (88, 475, 473, 74)])
_uv = me_sphere.uv_layers.new(name='UVMap')
_uv.uv.foreach_set('vector', [0.75, 0.3125, 0.75, 0.375, 0.7188, 0.375, 0.7188, 0.3125, 0.75, 0.25, 0.75, 0.3125, 0.7188, 0.3125, 0.7188, 0.25, 0.75, 0.6875, 0.75, 0.75, 0.7188, 0.75, 0.7188, 0.6875, 0.6562, 0.25, 0.625, 0.25, 0.625, 0.25, 0.6562, 0.25, 0.75, 0.625, 0.75, 0.6875, 0.7188, 0.6875, 0.7188, 0.625, 0.0, 0.125, 0.03125, 0.125, 0.03125, 0.125, 0.0, 0.125, 0.8125, 0.4375, 0.8125, 0.5, 0.8125, 0.4375, 0.75, 0.0625, 0.75, 0.125, 0.7188, 0.125, 0.7188, 0.0625, 0.8125, 0.5, 0.8125, 0.5625, 0.8125, 0.5, 0.625, 0.9375, 0.6562, 0.9375, 0.625, 0.9375, 0.5, 0.0625, 0.4688, 0.0625, 0.5, 0.0625, 0.6875, 0.5625, 0.6875, 0.5, 0.6875, 0.5625, 0.75, 0.875, 0.75, 0.9375, 0.7188, 0.9375, 0.7188, 0.875, 0.7812, 0.625, 0.75, 0.625, 0.7812, 0.625, 0.0, 0.8125, 0.03125, 0.8125, 0.03125, 0.8125, 0.0, 0.8125, 0.7188, 0.375, 0.7188, 0.4375, 0.6875, 0.4375, 0.6875, 0.375, 0.7188, 0.8125, 0.7188, 0.875, 0.6875, 0.875, 0.6875, 0.8125, 0.7188, 0.3125, 0.7188, 0.375, 0.6875, 0.375, 0.6875, 0.3125, 0.7188, 0.25, 0.7188, 0.3125, 0.6875, 0.3125, 0.6875, 0.25, 0.7188, 0.6875, 0.7188, 0.75, 0.6875, 0.75, 0.6875, 0.6875, 0.1562, 0.25, 0.125, 0.25, 0.125, 0.25, 0.1562, 0.25, 0.7188, 0.625, 0.7188, 0.6875, 0.6875, 0.6875, 0.6875, 0.625, 0.7188, 0.125, 0.7188, 0.1875, 0.6875, 0.1875, 0.6875, 0.125, 0.7188, 0.5625, 0.7188, 0.625, 0.6875, 0.625, 0.6875, 0.5625, 0.7188, 0.0625, 0.7188, 0.125, 0.6875, 0.125, 0.6875, 0.0625, 0.75, 0.625, 0.7188, 0.625, 0.75, 0.625, 0.03125, 0.9375, 0.0625, 0.9375, 0.03125, 0.9375, 0.25, 0.0625, 0.2188, 0.0625, 0.25, 0.0625, 0.7812, 0.5625, 0.7812, 0.625, 0.7812, 0.5625, 0.7188, 0.875, 0.7188, 0.9375, 0.6875, 0.9375, 0.6875, 0.875, 0.6875, 0.125, 0.6875, 0.1875, 0.6562, 0.1875, 0.6562, 0.125, 0.6875, 0.5625, 0.6875, 0.625, 0.6562, 0.625, 0.6562, 0.5625, 0.6875, 0.0625, 0.6875, 0.125, 0.6562, 0.125, 0.6562, 0.0625, 0.6875, 0.5, 0.6875, 0.5625, 0.6562, 0.5625, 0.6562, 0.5, 0.125, 0.9375, 0.1563, 0.9375, 0.125, 0.9375, 0.9062, 0.0625, 0.875, 0.0625, 0.9062, 0.0625, 0.6875, 0.4375, 0.6875, 0.5, 0.6562, 0.5, 0.6562, 0.4375, 0.6875, 0.875, 0.6875, 0.9375, 0.6562, 0.9375, 0.6562, 0.875, 0.6875, 0.375, 0.6875, 0.4375, 0.6562, 0.4375, 0.6562, 0.375, 0.6875, 0.8125, 0.6875, 0.875, 0.6562, 0.875, 0.6562, 0.8125, 0.6875, 0.3125, 0.6875, 0.375, 0.6562, 0.375, 0.6562, 0.3125, 0.6875, 0.25, 0.6875, 0.3125, 0.6562, 0.3125, 0.6562, 0.25, 0.6875, 0.6875, 0.6875, 0.75, 0.6562, 0.75, 0.6562, 0.6875, 0.5312, 0.25, 0.5, 0.25, 0.5, 0.25, 0.5312, 0.25, 0.6875, 0.625, 0.6875, 0.6875, 0.6562, 0.6875, 0.6562, 0.625, 0.6562, 0.8125, 0.6562, 0.875, 0.625, 0.875, 0.625, 0.8125, 0.6562, 0.3125, 0.6562, 0.375, 0.625, 0.375, 0.625, 0.3125, 0.6562, 0.25, 0.6562, 0.3125, 0.625, 0.3125, 0.625, 0.25, 0.6562, 0.6875, 0.6562, 0.75, 0.625, 0.75, 0.625, 0.6875, 0.0625, 0.25, 0.03125, 0.25, 0.03125, 0.25, 0.0625, 0.25, 0.6562, 0.625, 0.6562, 0.6875, 0.625, 0.6875, 0.625, 0.625, 0.6562, 0.125, 0.6562, 0.1875, 0.625, 0.1875, 0.625, 0.125, 0.6562, 0.5625, 0.6562, 0.625, 0.625, 0.625, 0.625, 0.5625, 0.6562, 0.0625, 0.6562, 0.125, 0.625, 0.125, 0.625, 0.0625, 0.625, 0.5625, 0.5938, 0.5625, 0.5938, 0.5625, 0.625, 0.5625, 0.2812, 0.9375, 0.3125, 0.9375, 0.2812, 0.9375, 0.4062, 0.0625, 0.375, 0.0625, 0.4062, 0.0625, 0.5938, 0.5, 0.5938, 0.4375, 0.5938, 0.4375, 0.5938, 0.5, 0.6562, 0.875, 0.6562, 0.9375, 0.625, 0.9375, 0.625, 0.875, 0.6562, 0.375, 0.6562, 0.4375, 0.625, 0.4375, 0.625, 0.375, 0.625, 0.5625, 0.625, 0.625, 0.5938, 0.625, 0.5938, 0.5625, 0.625, 0.0625, 0.625, 0.125, 0.5938, 0.125, 0.5938, 0.0625, 0.6562, 0.5, 0.6562, 0.5625, 0.6562, 0.5625, 0.6562, 0.5, 0.4688, 0.9375, 0.5, 0.9375, 0.4688, 0.9375, 0.6562, 0.0625, 0.625, 0.0625, 0.6562, 0.0625, 0.5938, 0.4375, 0.625, 0.4375, 0.625, 0.4375, 0.5938, 0.4375, 0.625, 0.875, 0.625, 0.9375, 0.5938, 0.9375, 0.5938, 0.875, 0.625, 0.375, 0.625, 0.4375, 0.5938, 0.4375, 0.5938, 0.375, 0.625, 0.8125, 0.625, 0.875, 0.5938, 0.875, 0.5938, 0.8125, 0.625, 0.3125, 0.625, 0.375, 0.5938, 0.375, 0.5938, 0.3125, 0.625, 0.25, 0.625, 0.3125, 0.5938, 0.3125, 0.5938, 0.25, 0.625, 0.6875, 0.625, 0.75, 0.5938, 0.75, 0.5938, 0.6875, 0.9688, 0.25, 0.9375, 0.25, 0.9375, 0.25, 0.9688, 0.25, 0.625, 0.625, 0.625, 0.6875, 0.5938, 0.6875, 0.5938, 0.625, 0.625, 0.125, 0.625, 0.1875, 0.5938, 0.1875, 0.5938, 0.125, 0.5938, 0.3125, 0.5938, 0.375, 0.5625, 0.375, 0.5625, 0.3125, 0.5938, 0.25, 0.5938, 0.3125, 0.5625, 0.3125, 0.5625, 0.25, 0.5938, 0.6875, 0.5938, 0.75, 0.5625, 0.75, 0.5625, 0.6875, 0.6875, 0.1875, 0.7188, 0.1875, 0.7188, 0.1875, 0.6875, 0.1875, 0.5938, 0.625, 0.5938, 0.6875, 0.5625, 0.6875, 0.5625, 0.625, 0.5938, 0.125, 0.5938, 0.1875, 0.5625, 0.1875, 0.5625, 0.125, 0.5938, 0.5625, 0.5938, 0.625, 0.5625, 0.625, 0.5625, 0.5625, 0.5938, 0.0625, 0.5938, 0.125, 0.5625, 0.125, 0.5625, 0.0625, 0.5938, 0.5, 0.5938, 0.5625, 0.5625, 0.5625, 0.5625, 0.5, 0.7812, 0.9375, 0.8125, 0.9375, 0.7812, 0.9375, 0.0625, 0.0625, 0.03125, 0.0625, 0.0625, 0.0625, 0.5938, 0.4375, 0.5938, 0.5, 0.5625, 0.5, 0.5625, 0.4375, 0.5938, 0.875, 0.5938, 0.9375, 0.5625, 0.9375, 0.5625, 0.875, 0.5938, 0.375, 0.5938, 0.4375, 0.5625, 0.4375, 0.5625, 0.375, 0.5938, 0.8125, 0.5938, 0.875, 0.5625, 0.875, 0.5625, 0.8125, 0.5625, 0.0625, 0.5625, 0.125, 0.5312, 0.125, 0.5312, 0.0625, 0.5312, 0.375, 0.5312, 0.4375, 0.5312, 0.375, 0.5312, 0.9375, 0.5625, 0.9375, 0.5312, 0.9375, 0.3125, 0.0625, 0.2812, 0.0625, 0.3125, 0.0625, 0.5625, 0.4375, 0.5625, 0.5, 0.5625, 0.4375, 0.5625, 0.875, 0.5625, 0.9375, 0.5312, 0.9375, 0.5312, 0.875, 0.5625, 0.375, 0.5625, 0.4375, 0.5312, 0.4375, 0.5312, 0.375, 0.5625, 0.8125, 0.5625, 0.875, 0.5312, 0.875, 0.5312, 0.8125, 0.5625, 0.3125, 0.5625, 0.375, 0.5312, 0.375, 0.5312, 0.3125, 0.5625, 0.25, 0.5625, 0.3125, 0.5312, 0.3125, 0.5312, 0.25, 0.5625, 0.6875, 0.5625, 0.75, 0.5312, 0.75, 0.5312, 0.6875, 0.03125, 0.1875, 0.0625, 0.1875, 0.0625, 0.1875, 0.03125, 0.1875, 0.5625, 0.625, 0.5625, 0.6875, 0.5312, 0.6875, 0.5312, 0.625, 0.5625, 0.125, 0.5625, 0.1875, 0.5312, 0.1875, 0.5312, 0.125, 0.5625, 0.5625, 0.5625, 0.625, 0.5312, 0.625, 0.5312, 0.5625, 0.5312, 0.25, 0.5312, 0.3125, 0.5, 0.3125, 0.5, 0.25, 0.5312, 0.6875, 0.5312, 0.75, 0.5, 0.75, 0.5, 0.6875, 0.75, 0.1875, 0.7812, 0.1875, 0.7812, 0.1875, 0.75, 0.1875, 0.5312, 0.625, 0.5312, 0.6875, 0.5, 0.6875, 0.5, 0.625, 0.4688, 0.125, 0.5, 0.125, 0.5, 0.125, 0.4688, 0.125, 0.4375, 0.4375, 0.4688, 0.4375, 0.4375, 0.4375, 0.5312, 0.0625, 0.5312, 0.125, 0.5, 0.125, 0.5, 0.0625, 0.4688, 0.4375, 0.4688, 0.375, 0.4688, 0.4375, 0.9375, 0.9375, 0.9688, 0.9375, 0.9375, 0.9375, 0.9688, 0.0625, 0.9375, 0.0625, 0.9688, 0.0625, 0.5625, 0.5, 0.5625, 0.5625, 0.5625, 0.5, 0.5312, 0.875, 0.5312, 0.9375, 0.5, 0.9375, 0.5, 0.875, 0.4375, 0.5, 0.4375, 0.4375, 0.4375, 0.5, 0.75, 0.875, 0.7188, 0.875, 0.7188, 0.875, 0.75, 0.875, 0.5312, 0.3125, 0.5312, 0.375, 0.5, 0.375, 0.5, 0.3125, 0.4375, 0.9375, 0.4688, 0.9375, 0.4375, 0.9375, 0.4688, 0.0625, 0.4375, 0.0625, 0.4688, 0.0625, 0.5312, 0.5625, 0.5312, 0.625, 0.5312, 0.5625, 0.5, 0.875, 0.5, 0.9375, 0.4688, 0.9375, 0.4688, 0.875, 0.4375, 0.5625, 0.4375, 0.5, 0.4375, 0.5625, 0.7812, 0.875, 0.75, 0.875, 0.75, 0.875, 0.7812, 0.875, 0.5, 0.3125, 0.5, 0.375, 0.4688, 0.375, 0.4687, 0.3125, 0.5, 0.25, 0.5, 0.3125, 0.4687, 0.3125, 0.4688, 0.25, 0.5, 0.6875, 0.5, 0.75, 0.4688, 0.75, 0.4687, 0.6875, 0.1875, 0.1875, 0.2188, 0.1875, 0.2188, 0.1875, 0.1875, 0.1875, 0.5, 0.625, 0.5, 0.6875, 0.4687, 0.6875, 0.4688, 0.625, 0.5, 0.1875, 0.4688, 0.1875, 0.4688, 0.1875, 0.5, 0.1875, 0.5, 0.375, 0.5312, 0.375, 0.5, 0.375, 0.5, 0.0625, 0.5, 0.125, 0.4688, 0.125, 0.4688, 0.0625, 0.5312, 0.4375, 0.5625, 0.4375, 0.5312, 0.4375, 0.4687, 0.6875, 0.4688, 0.75, 0.4375, 0.75, 0.4375, 0.6875, 0.2812, 0.1875, 0.3125, 0.1875, 0.3125, 0.1875, 0.2812, 0.1875, 0.4688, 0.625, 0.4687, 0.6875, 0.4375, 0.6875, 0.4375, 0.625, 0.4688, 0.125, 0.4688, 0.1875, 0.4375, 0.1875, 0.4375, 0.125, 0.4688, 0.0625, 0.4688, 0.125, 0.4375, 0.125, 0.4375, 0.0625, 0.4688, 0.625, 0.4688, 0.5625, 0.4688, 0.625, 0.6875, 0.9375, 0.7188, 0.9375, 0.6875, 0.9375, 0.8125, 0.0625, 0.7812, 0.0625, 0.8125, 0.0625, 0.5312, 0.625, 0.5, 0.625, 0.5312, 0.625, 0.4688, 0.875, 0.4688, 0.9375, 0.4375, 0.9375, 0.4375, 0.875, 0.4688, 0.375, 0.4688, 0.4375, 0.4375, 0.4375, 0.4375, 0.375, 0.4688, 0.8125, 0.4688, 0.875, 0.4375, 0.875, 0.4375, 0.8125, 0.4687, 0.3125, 0.4688, 0.375, 0.4375, 0.375, 0.4375, 0.3125, 0.4688, 0.25, 0.4687, 0.3125, 0.4375, 0.3125, 0.4375, 0.25, 0.4375, 0.4375, 0.4375, 0.5, 0.4062, 0.5, 0.4062, 0.4375, 0.4375, 0.875, 0.4375, 0.9375, 0.4062, 0.9375, 0.4062, 0.875, 0.4375, 0.375, 0.4375, 0.4375, 0.4062, 0.4375, 0.4062, 0.375, 0.4375, 0.8125, 0.4375, 0.875, 0.4062, 0.875, 0.4062, 0.8125, 0.4375, 0.3125, 0.4375, 0.375, 0.4062, 0.375, 0.4062, 0.3125, 0.4375, 0.25, 0.4375, 0.3125, 0.4062, 0.3125, 0.4062, 0.25, 0.4375, 0.6875, 0.4375, 0.75, 0.4062, 0.75, 0.4062, 0.6875, 0.09375, 0.1875, 0.125, 0.1875, 0.125, 0.1875, 0.09375, 0.1875, 0.4375, 0.125, 0.4375, 0.1875, 0.4062, 0.1875, 0.4062, 0.125, 0.4375, 0.0625, 0.4375, 0.125, 0.4062, 0.125, 0.4062, 0.0625, 0.09375, 0.9375, 0.125, 0.9375, 0.09375, 0.9375, 0.7188, 0.0625, 0.6875, 0.0625, 0.7188, 0.0625, 0.2812, 0.25, 0.25, 0.25, 0.25, 0.25, 0.2812, 0.25, 0.4062, 0.625, 0.4062, 0.6875, 0.375, 0.6875, 0.375, 0.625, 0.4062, 0.125, 0.4062, 0.1875, 0.375, 0.1875, 0.375, 0.125, 0.4062, 0.0625, 0.4062, 0.125, 0.375, 0.125, 0.375, 0.0625, 0.4062, 0.5625, 0.375, 0.5625, 0.375, 0.5625, 0.4062, 0.5625, 0.1875, 0.9375, 0.2188, 0.9375, 0.1875, 0.9375, 0.5625, 0.0625, 0.5312, 0.0625, 0.5625, 0.0625, 0.3437, 0.5, 0.3438, 0.4375, 0.3438, 0.4375, 0.3437, 0.5, 0.4062, 0.875, 0.4062, 0.9375, 0.375, 0.9375, 0.375, 0.875, 0.4062, 0.375, 0.4062, 0.4375, 0.375, 0.4375, 0.375, 0.375, 0.4062, 0.8125, 0.4062, 0.875, 0.375, 0.875, 0.375, 0.8125, 0.4062, 0.3125, 0.4062, 0.375, 0.375, 0.375, 0.375, 0.3125, 0.4062, 0.25, 0.4062, 0.3125, 0.375, 0.3125, 0.375, 0.25, 0.4062, 0.6875, 0.4062, 0.75, 0.375, 0.75, 0.375, 0.6875, 0.375, 0.875, 0.375, 0.9375, 0.3438, 0.9375, 0.3438, 0.875, 0.375, 0.375, 0.375, 0.4375, 0.3438, 0.4375, 0.3438, 0.375, 0.375, 0.8125, 0.375, 0.875, 0.3438, 0.875, 0.3438, 0.8125, 0.375, 0.3125, 0.375, 0.375, 0.3438, 0.375, 0.3438, 0.3125, 0.375, 0.25, 0.375, 0.3125, 0.3438, 0.3125, 0.3438, 0.25, 0.375, 0.6875, 0.375, 0.75, 0.3438, 0.75, 0.3438, 0.6875, 0.4062, 0.1875, 0.4375, 0.1875, 0.4375, 0.1875, 0.4062, 0.1875, 0.375, 0.625, 0.375, 0.6875, 0.3438, 0.6875, 0.3438, 0.625, 0.375, 0.125, 0.375, 0.1875, 0.3438, 0.1875, 0.3438, 0.125, 0.375, 0.5625, 0.375, 0.625, 0.3438, 0.625, 0.3438, 0.5625, 0.375, 0.0625, 0.375, 0.125, 0.3438, 0.125, 0.3438, 0.0625, 0.375, 0.5625, 0.3438, 0.5625, 0.3438, 0.5625, 0.375, 0.5625, 0.0, 0.9375, 0.03125, 0.9375, 0.0, 0.9375, 0.125, 0.0625, 0.09375, 0.0625, 0.125, 0.0625, 0.4062, 0.4375, 0.4062, 0.5, 0.4062, 0.5, 0.4062, 0.4375, 0.3438, 0.625, 0.3438, 0.6875, 0.3125, 0.6875, 0.3125, 0.625, 0.3438, 0.125, 0.3438, 0.1875, 0.3125, 0.1875, 0.3125, 0.125, 0.3438, 0.5625, 0.3438, 0.625, 0.3125, 0.625, 0.3125, 0.5625, 0.3438, 0.0625, 0.3438, 0.125, 0.3125, 0.125, 0.3125, 0.0625, 0.3437, 0.5, 0.3438, 0.5625, 0.3125, 0.5625, 0.3125, 0.5, 0.3438, 0.9375, 0.375, 0.9375, 0.3438, 0.9375, 0.375, 0.0625, 0.3438, 0.0625, 0.375, 0.0625, 0.3438, 0.4375, 0.3437, 0.5, 0.3125, 0.5, 0.3125, 0.4375, 0.3438, 0.875, 0.3438, 0.9375, 0.3125, 0.9375, 0.3125, 0.875, 0.3438, 0.375, 0.3438, 0.4375, 0.3125, 0.4375, 0.3125, 0.375, 0.3438, 0.8125, 0.3438, 0.875, 0.3125, 0.875, 0.3125, 0.8125, 0.3438, 0.3125, 0.3438, 0.375, 0.3125, 0.375, 0.3125, 0.3125, 0.3438, 0.25, 0.3438, 0.3125, 0.3125, 0.3125, 0.3125, 0.25, 0.3438, 0.6875, 0.3438, 0.75, 0.3125, 0.75, 0.3125, 0.6875, 0.7188, 0.25, 0.6875, 0.25, 0.6875, 0.25, 0.7188, 0.25, 0.3125, 0.375, 0.3125, 0.4375, 0.2812, 0.4375, 0.2812, 0.375, 0.3125, 0.8125, 0.3125, 0.875, 0.2812, 0.875, 0.2812, 0.8125, 0.3125, 0.3125, 0.3125, 0.375, 0.2812, 0.375, 0.2812, 0.3125, 0.3125, 0.25, 0.3125, 0.3125, 0.2812, 0.3125, 0.2812, 0.25, 0.3125, 0.6875, 0.3125, 0.75, 0.2812, 0.75, 0.2812, 0.6875, 0.7812, 0.25, 0.75, 0.25, 0.75, 0.25, 0.7812, 0.25, 0.3125, 0.625, 0.3125, 0.6875, 0.2812, 0.6875, 0.2812, 0.625, 0.3125, 0.125, 0.3125, 0.1875, 0.2812, 0.1875, 0.2812, 0.125, 0.3125, 0.5625, 0.3125, 0.625, 0.2812, 0.625, 0.2812, 0.5625, 0.3125, 0.0625, 0.3125, 0.125, 0.2812, 0.125, 0.2812, 0.0625, 0.3125, 0.4375, 0.3125, 0.5, 0.3125, 0.4375, 0.8438, 0.9375, 0.875, 0.9375, 0.8438, 0.9375, 0.03125, 0.0625, 0.0, 0.0625, 0.03125, 0.0625, 0.2188, 0.4375, 0.2188, 0.375, 0.2188, 0.4375, 0.3125, 0.875, 0.3125, 0.9375, 0.2812, 0.9375, 0.2812, 0.875, 0.5312, 0.125, 0.5312, 0.1875, 0.5312, 0.1875, 0.5312, 0.125, 0.3125, 0.5, 0.3125, 0.5625, 0.3125, 0.5, 0.2812, 0.0625, 0.2812, 0.125, 0.25, 0.125, 0.25, 0.0625, 0.2188, 0.375, 0.25, 0.375, 0.2188, 0.375, 0.5938, 0.9375, 0.625, 0.9375, 0.5938, 0.9375, 0.875, 0.0625, 0.8438, 0.0625, 0.875, 0.0625, 0.1875, 0.5, 0.1875, 0.4375, 0.1875, 0.5, 0.2812, 0.875, 0.2812, 0.9375, 0.25, 0.9375, 0.25, 0.875, 0.25, 0.625, 0.2188, 0.625, 0.25, 0.625, 0.9687, 0.875, 0.9687, 0.8125, 0.9687, 0.8125, 0.9687, 0.875, 0.2812, 0.3125, 0.2812, 0.375, 0.25, 0.375, 0.25, 0.3125, 0.2812, 0.25, 0.2812, 0.3125, 0.25, 0.3125, 0.25, 0.25, 0.2812, 0.6875, 0.2812, 0.75, 0.25, 0.75, 0.25, 0.6875, 0.9062, 0.1875, 0.9375, 0.1875, 0.9375, 0.1875, 0.9062, 0.1875, 0.2812, 0.625, 0.2812, 0.6875, 0.25, 0.6875, 0.25, 0.625, 0.25, 0.3125, 0.25, 0.375, 0.2188, 0.375, 0.2188, 0.3125, 0.25, 0.25, 0.25, 0.3125, 0.2188, 0.3125, 0.2188, 0.25, 0.25, 0.6875, 0.25, 0.75, 0.2188, 0.75, 0.2188, 0.6875, 0.2188, 0.25, 0.1875, 0.25, 0.1875, 0.25, 0.2188, 0.25, 0.25, 0.625, 0.25, 0.6875, 0.2188, 0.6875, 0.2188, 0.625, 0.5, 0.125, 0.5312, 0.125, 0.5312, 0.125, 0.5, 0.125, 0.2812, 0.5625, 0.2812, 0.625, 0.2812, 0.5625, 0.25, 0.0625, 0.25, 0.125, 0.2188, 0.125, 0.2188, 0.0625, 0.1875, 0.5625, 0.1875, 0.5, 0.1875, 0.5625, 0.25, 0.9375, 0.2812, 0.9375, 0.25, 0.9375, 0.2188, 0.0625, 0.1875, 0.0625, 0.2188, 0.0625, 0.2188, 0.625, 0.2188, 0.5625, 0.2188, 0.625, 0.25, 0.875, 0.25, 0.9375, 0.2188, 0.9375, 0.2188, 0.875, 0.3125, 0.5625, 0.2812, 0.5625, 0.3125, 0.5625, 0.03125, 0.875, 0.0, 0.875, 0.0, 0.875, 0.03125, 0.875, 0.2188, 0.0625, 0.2188, 0.125, 0.1875, 0.125, 0.1875, 0.0625, 0.1875, 0.4375, 0.2188, 0.4375, 0.1875, 0.4375, 0.5, 0.9375, 0.5312, 0.9375, 0.5, 0.9375, 0.7812, 0.0625, 0.75, 0.0625, 0.7812, 0.0625, 0.2812, 0.625, 0.25, 0.625, 0.2812, 0.625, 0.2188, 0.875, 0.2188, 0.9375, 0.1875, 0.9375, 0.1875, 0.875, 0.2188, 0.375, 0.2188, 0.4375, 0.1875, 0.4375, 0.1875, 0.375, 0.2188, 0.8125, 0.2188, 0.875, 0.1875, 0.875, 0.1875, 0.8125, 0.2188, 0.3125, 0.2188, 0.375, 0.1875, 0.375, 0.1875, 0.3125, 0.2188, 0.25, 0.2188, 0.3125, 0.1875, 0.3125, 0.1875, 0.25, 0.2188, 0.6875, 0.2188, 0.75, 0.1875, 0.75, 0.1875, 0.6875, 0.3438, 0.1875, 0.375, 0.1875, 0.375, 0.1875, 0.3438, 0.1875, 0.2188, 0.625, 0.2188, 0.6875, 0.1875, 0.6875, 0.1875, 0.625, 0.2188, 0.125, 0.2188, 0.1875, 0.1875, 0.1875, 0.1875, 0.125, 0.2188, 0.5625, 0.2188, 0.625, 0.1875, 0.625, 0.1875, 0.5625, 0.1875, 0.25, 0.1875, 0.3125, 0.1562, 0.3125, 0.1562, 0.25, 0.1875, 0.6875, 0.1875, 0.75, 0.1562, 0.75, 0.1562, 0.6875, 0.3125, 0.25, 0.2812, 0.25, 0.2812, 0.25, 0.3125, 0.25, 0.1875, 0.625, 0.1875, 0.6875, 0.1562, 0.6875, 0.1563, 0.625, 0.1875, 0.125, 0.1875, 0.1875, 0.1562, 0.1875, 0.1562, 0.125, 0.1875, 0.5625, 0.1875, 0.625, 0.1563, 0.625, 0.1562, 0.5625, 0.1875, 0.0625, 0.1875, 0.125, 0.1562, 0.125, 0.1563, 0.0625, 0.1875, 0.5, 0.1875, 0.5625, 0.1562, 0.5625, 0.1562, 0.5, 0.4062, 0.9375, 0.4375, 0.9375, 0.4062, 0.9375, 0.2812, 0.0625, 0.25, 0.0625, 0.2812, 0.0625, 0.1875, 0.4375, 0.1875, 0.5, 0.1562, 0.5, 0.1562, 0.4375, 0.1875, 0.875, 0.1875, 0.9375, 0.1563, 0.9375, 0.1562, 0.875, 0.1875, 0.375, 0.1875, 0.4375, 0.1562, 0.4375, 0.1563, 0.375, 0.1875, 0.8125, 0.1875, 0.875, 0.1562, 0.875, 0.1562, 0.8125, 0.1875, 0.3125, 0.1875, 0.375, 0.1563, 0.375, 0.1562, 0.3125, 0.125, 0.4375, 0.1562, 0.4375, 0.1562, 0.4375, 0.125, 0.4375, 0.75, 0.9375, 0.7812, 0.9375, 0.75, 0.9375, 0.5312, 0.0625, 0.5, 0.0625, 0.5312, 0.0625, 0.09375, 0.4375, 0.125, 0.4375, 0.125, 0.4375, 0.09375, 0.4375, 0.1562, 0.875, 0.1563, 0.9375, 0.125, 0.9375, 0.125, 0.875, 0.1563, 0.375, 0.1562, 0.4375, 0.125, 0.4375, 0.125, 0.375, 0.1562, 0.8125, 0.1562, 0.875, 0.125, 0.875, 0.125, 0.8125, 0.1562, 0.3125, 0.1563, 0.375, 0.125, 0.375, 0.125, 0.3125, 0.1562, 0.25, 0.1562, 0.3125, 0.125, 0.3125, 0.125, 0.25, 0.1562, 0.6875, 0.1562, 0.75, 0.125, 0.75, 0.125, 0.6875, 0.4375, 0.25, 0.4062, 0.25, 0.4062, 0.25, 0.4375, 0.25, 0.1563, 0.625, 0.1562, 0.6875, 0.125, 0.6875, 0.125, 0.625, 0.1562, 0.125, 0.1562, 0.1875, 0.125, 0.1875, 0.125, 0.125, 0.1562, 0.5625, 0.1563, 0.625, 0.125, 0.625, 0.125, 0.5625, 0.1563, 0.0625, 0.1562, 0.125, 0.125, 0.125, 0.125, 0.0625, 0.125, 0.25, 0.125, 0.3125, 0.09375, 0.3125, 0.09375, 0.25, 0.125, 0.6875, 0.125, 0.75, 0.09375, 0.75, 0.09375, 0.6875, 1.0, 0.25, 0.9688, 0.25, 0.9688, 0.25, 1.0, 0.25, 0.125, 0.625, 0.125, 0.6875, 0.09375, 0.6875, 0.09375, 0.625, 0.125, 0.125, 0.125, 0.1875, 0.09375, 0.1875, 0.09375, 0.125, 0.125, 0.5625, 0.125, 0.625, 0.09375, 0.625, 0.09375, 0.5625, 0.125, 0.0625, 0.125, 0.125, 0.09375, 0.125, 0.09375, 0.0625, 0.09375, 0.5, 0.09375, 0.4375, 0.09375, 0.4375, 0.09375, 0.5, 0.9062, 0.9375, 0.9375, 0.9375, 0.9062, 0.9375, 0.625, 0.0625, 0.5938, 0.0625, 0.625, 0.0625, 0.1562, 0.5, 0.1562, 0.5625, 0.1562, 0.5625, 0.1562, 0.5, 0.125, 0.875, 0.125, 0.9375, 0.09375, 0.9375, 0.09375, 0.875, 0.125, 0.375, 0.125, 0.4375, 0.09375, 0.4375, 0.09375, 0.375, 0.125, 0.8125, 0.125, 0.875, 0.09375, 0.875, 0.09375, 0.8125, 0.125, 0.3125, 0.125, 0.375, 0.09375, 0.375, 0.09375, 0.3125, 0.1563, 0.9375, 0.1875, 0.9375, 0.1563, 0.9375, 0.4375, 0.0625, 0.4062, 0.0625, 0.4375, 0.0625, 0.09375, 0.4375, 0.09375, 0.5, 0.0625, 0.5, 0.0625, 0.4375, 0.09375, 0.875, 0.09375, 0.9375, 0.0625, 0.9375, 0.0625, 0.875, 0.09375, 0.375, 0.09375, 0.4375, 0.0625, 0.4375, 0.0625, 0.375, 0.09375, 0.8125, 0.09375, 0.875, 0.0625, 0.875, 0.0625, 0.8125, 0.09375, 0.3125, 0.09375, 0.375, 0.0625, 0.375, 0.0625, 0.3125, 0.09375, 0.25, 0.09375, 0.3125, 0.0625, 0.3125, 0.0625, 0.25, 0.09375, 0.6875, 0.09375, 0.75, 0.0625, 0.75, 0.0625, 0.6875, 0.4688, 0.25, 0.4375, 0.25, 0.4375, 0.25, 0.4688, 0.25, 0.09375, 0.625, 0.09375, 0.6875, 0.0625, 0.6875, 0.0625, 0.625, 0.09375, 0.125, 0.09375, 0.1875, 0.0625, 0.1875, 0.0625, 0.125, 0.09375, 0.5625, 0.09375, 0.625, 0.0625, 0.625, 0.0625, 0.5625, 0.09375, 0.0625, 0.09375, 0.125, 0.0625, 0.125, 0.0625, 0.0625, 0.09375, 0.5, 0.09375, 0.5625, 0.0625, 0.5625, 0.0625, 0.5, 0.0625, 0.6875, 0.0625, 0.75, 0.03125, 0.75, 0.03125, 0.6875, 0.6562, 0.1875, 0.6875, 0.1875, 0.6875, 0.1875, 0.6562, 0.1875, 0.0625, 0.625, 0.0625, 0.6875, 0.03125, 0.6875, 0.03125, 0.625, 0.0625, 0.125, 0.0625, 0.1875, 0.03125, 0.1875, 0.03125, 0.125, 0.0625, 0.5625, 0.0625, 0.625, 0.03125, 0.625, 0.03125, 0.5625, 0.0625, 0.0625, 0.0625, 0.125, 0.03125, 0.125, 0.03125, 0.0625, 0.03125, 0.4375, 0.0625, 0.4375, 0.03125, 0.4375, 0.8125, 0.9375, 0.8438, 0.9375, 0.8125, 0.9375, 0.9375, 0.0625, 0.9062, 0.0625, 0.9375, 0.0625, 0.9688, 0.375, 1.0, 0.375, 0.9688, 0.375, 0.0625, 0.875, 0.0625, 0.9375, 0.03125, 0.9375, 0.03125, 0.875, 0.0625, 0.375, 0.0625, 0.4375, 0.03125, 0.4375, 0.03125, 0.375, 0.0625, 0.8125, 0.0625, 0.875, 0.03125, 0.875, 0.03125, 0.8125, 0.0625, 0.3125, 0.0625, 0.375, 0.03125, 0.375, 0.03125, 0.3125, 0.0625, 0.25, 0.0625, 0.3125, 0.03125, 0.3125, 0.03125, 0.25, 0.9687, 0.5625, 0.9375, 0.5625, 0.9687, 0.5625, 0.03125, 0.875, 0.03125, 0.9375, 0.0, 0.9375, 0.0, 0.875, 0.03125, 0.375, 0.03125, 0.4375, 0.03125, 0.375, 0.25, 0.875, 0.2188, 0.875, 0.2188, 0.875, 0.25, 0.875, 0.03125, 0.3125, 0.03125, 0.375, 0.0, 0.375, 0.0, 0.3125, 0.03125, 0.25, 0.03125, 0.3125, 0.0, 0.3125, 0.0, 0.25, 0.03125, 0.6875, 0.03125, 0.75, 0.0, 0.75, 0.0, 0.6875, 0.375, 0.25, 0.3438, 0.25, 0.3438, 0.25, 0.375, 0.25, 0.03125, 0.625, 0.03125, 0.6875, 0.0, 0.6875, 0.0, 0.625, 0.03125, 0.1875, 0.0, 0.1875, 0.0, 0.1875, 0.03125, 0.1875, 0.0625, 0.4375, 0.0625, 0.5, 0.0625, 0.4375, 0.03125, 0.0625, 0.03125, 0.125, 0.0, 0.125, 0.0, 0.0625, 1.0, 0.625, 0.9688, 0.625, 1.0, 0.625, 0.5625, 0.9375, 0.5938, 0.9375, 0.5625, 0.9375, 0.1875, 0.0625, 0.1563, 0.0625, 0.1875, 0.0625, 0.9687, 0.1875, 1.0, 0.1875, 1.0, 0.1875, 0.9687, 0.1875, 1.0, 0.625, 1.0, 0.6875, 0.9687, 0.6875, 0.9688, 0.625, 0.7188, 0.1875, 0.7188, 0.125, 0.7188, 0.125, 0.7188, 0.1875, 0.9687, 0.4375, 0.9688, 0.375, 0.9687, 0.4375, 1.0, 0.0625, 1.0, 0.125, 0.9687, 0.125, 0.9688, 0.0625, 0.0625, 0.5, 0.0625, 0.5625, 0.0625, 0.5, 0.6562, 0.9375, 0.6875, 0.9375, 0.6562, 0.9375, 0.09375, 0.0625, 0.0625, 0.0625, 0.09375, 0.0625, 0.9375, 0.4375, 0.9687, 0.4375, 0.9375, 0.4375, 1.0, 0.875, 1.0, 0.9375, 0.9688, 0.9375, 0.9687, 0.875, 0.0625, 0.5625, 0.03125, 0.5625, 0.0625, 0.5625, 0.4688, 0.875, 0.4688, 0.8125, 0.4688, 0.8125, 0.4688, 0.875, 1.0, 0.3125, 1.0, 0.375, 0.9688, 0.375, 0.9687, 0.3125, 1.0, 0.25, 1.0, 0.3125, 0.9687, 0.3125, 0.9688, 0.25, 1.0, 0.6875, 1.0, 0.75, 0.9688, 0.75, 0.9687, 0.6875, 0.9688, 0.375, 0.9687, 0.4375, 0.9375, 0.4375, 0.9375, 0.375, 0.9687, 0.8125, 0.9687, 0.875, 0.9375, 0.875, 0.9375, 0.8125, 0.9687, 0.3125, 0.9688, 0.375, 0.9375, 0.375, 0.9375, 0.3125, 0.9688, 0.25, 0.9687, 0.3125, 0.9375, 0.3125, 0.9375, 0.25, 0.9687, 0.6875, 0.9688, 0.75, 0.9375, 0.75, 0.9375, 0.6875, 0.4375, 0.1875, 0.4688, 0.1875, 0.4688, 0.1875, 0.4375, 0.1875, 0.9688, 0.625, 0.9687, 0.6875, 0.9375, 0.6875, 0.9375, 0.625, 0.9687, 0.125, 0.9687, 0.1875, 0.9375, 0.1875, 0.9375, 0.125, 0.9687, 0.5625, 0.9688, 0.625, 0.9375, 0.625, 0.9375, 0.5625, 0.9688, 0.0625, 0.9687, 0.125, 0.9375, 0.125, 0.9375, 0.0625, 0.9375, 0.5, 0.9375, 0.4375, 0.9375, 0.5, 0.3125, 0.9375, 0.3438, 0.9375, 0.3125, 0.9375, 0.8438, 0.0625, 0.8125, 0.0625, 0.8438, 0.0625, 0.03125, 0.5625, 0.03125, 0.625, 0.03125, 0.5625, 0.9687, 0.875, 0.9688, 0.9375, 0.9375, 0.9375, 0.9375, 0.875, 0.9375, 0.125, 0.9375, 0.1875, 0.9062, 0.1875, 0.9062, 0.125, 0.9375, 0.5625, 0.9375, 0.625, 0.9062, 0.625, 0.9062, 0.5625, 0.9375, 0.0625, 0.9375, 0.125, 0.9062, 0.125, 0.9062, 0.0625, 0.9375, 0.5, 0.9375, 0.5625, 0.9062, 0.5625, 0.9062, 0.5, 0.9688, 0.9375, 1.0, 0.9375, 0.9688, 0.9375, 0.5938, 0.0625, 0.5625, 0.0625, 0.5938, 0.0625, 0.9375, 0.4375, 0.9375, 0.5, 0.9062, 0.5, 0.9062, 0.4375, 0.9375, 0.875, 0.9375, 0.9375, 0.9062, 0.9375, 0.9062, 0.875, 0.9375, 0.375, 0.9375, 0.4375, 0.9062, 0.4375, 0.9062, 0.375, 0.9375, 0.8125, 0.9375, 0.875, 0.9062, 0.875, 0.9062, 0.8125, 0.9375, 0.3125, 0.9375, 0.375, 0.9062, 0.375, 0.9062, 0.3125, 0.9375, 0.25, 0.9375, 0.3125, 0.9062, 0.3125, 0.9062, 0.25, 0.9375, 0.6875, 0.9375, 0.75, 0.9062, 0.75, 0.9062, 0.6875, 0.125, 0.25, 0.09375, 0.25, 0.09375, 0.25, 0.125, 0.25, 0.9375, 0.625, 0.9375, 0.6875, 0.9062, 0.6875, 0.9062, 0.625, 0.9062, 0.8125, 0.9062, 0.875, 0.875, 0.875, 0.875, 0.8125, 0.9062, 0.3125, 0.9062, 0.375, 0.875, 0.375, 0.875, 0.3125, 0.9062, 0.25, 0.9062, 0.3125, 0.875, 0.3125, 0.875, 0.25, 0.9062, 0.6875, 0.9062, 0.75, 0.875, 0.75, 0.875, 0.6875, 0.1562, 0.1875, 0.1875, 0.1875, 0.1875, 0.1875, 0.1562, 0.1875, 0.9062, 0.625, 0.9062, 0.6875, 0.875, 0.6875, 0.875, 0.625, 0.9062, 0.125, 0.9062, 0.1875, 0.875, 0.1875, 0.875, 0.125, 0.9062, 0.5625, 0.9062, 0.625, 0.875, 0.625, 0.875, 0.5625, 0.9062, 0.0625, 0.9062, 0.125, 0.875, 0.125, 0.875, 0.0625, 0.8437, 0.5, 0.8437, 0.4375, 0.8437, 0.4375, 0.8437, 0.5, 0.2188, 0.9375, 0.25, 0.9375, 0.2188, 0.9375, 0.6875, 0.0625, 0.6562, 0.0625, 0.6875, 0.0625, 0.9062, 0.4375, 0.9062, 0.5, 0.9062, 0.5, 0.9062, 0.4375, 0.9062, 0.875, 0.9062, 0.9375, 0.875, 0.9375, 0.875, 0.875, 0.9062, 0.375, 0.9062, 0.4375, 0.875, 0.4375, 0.875, 0.375, 0.875, 0.5625, 0.875, 0.625, 0.8438, 0.625, 0.8437, 0.5625, 0.875, 0.0625, 0.875, 0.125, 0.8438, 0.125, 0.8438, 0.0625, 0.8437, 0.4375, 0.875, 0.4375, 0.875, 0.4375, 0.8437, 0.4375, 0.0625, 0.9375, 0.09375, 0.9375, 0.0625, 0.9375, 0.3438, 0.0625, 0.3125, 0.0625, 0.3438, 0.0625, 0.875, 0.4375, 0.9062, 0.4375, 0.9062, 0.4375, 0.875, 0.4375, 0.875, 0.875, 0.875, 0.9375, 0.8438, 0.9375, 0.8438, 0.875, 0.875, 0.375, 0.875, 0.4375, 0.8437, 0.4375, 0.8438, 0.375, 0.875, 0.8125, 0.875, 0.875, 0.8438, 0.875, 0.8437, 0.8125, 0.875, 0.3125, 0.875, 0.375, 0.8438, 0.375, 0.8437, 0.3125, 0.875, 0.25, 0.875, 0.3125, 0.8437, 0.3125, 0.8438, 0.25, 0.875, 0.6875, 0.875, 0.75, 0.8438, 0.75, 0.8437, 0.6875, 0.3125, 0.1875, 0.3438, 0.1875, 0.3438, 0.1875, 0.3125, 0.1875, 0.875, 0.625, 0.875, 0.6875, 0.8437, 0.6875, 0.8438, 0.625, 0.875, 0.125, 0.875, 0.1875, 0.8437, 0.1875, 0.8438, 0.125, 0.8437, 0.3125, 0.8438, 0.375, 0.8125, 0.375, 0.8125, 0.3125, 0.8438, 0.25, 0.8437, 0.3125, 0.8125, 0.3125, 0.8125, 0.25, 0.8437, 0.6875, 0.8438, 0.75, 0.8125, 0.75, 0.8125, 0.6875, 0.2188, 0.1875, 0.25, 0.1875, 0.25, 0.1875, 0.2188, 0.1875, 0.8438, 0.625, 0.8437, 0.6875, 0.8125, 0.6875, 0.8125, 0.625, 0.8438, 0.125, 0.8437, 0.1875, 0.8125, 0.1875, 0.8125, 0.125, 0.8437, 0.5625, 0.8438, 0.625, 0.8125, 0.625, 0.8125, 0.5625, 0.8438, 0.0625, 0.8438, 0.125, 0.8125, 0.125, 0.8125, 0.0625, 0.8437, 0.5, 0.8437, 0.5625, 0.8125, 0.5625, 0.8125, 0.5, 0.7188, 0.9375, 0.75, 0.9375, 0.7188, 0.9375, 1.0, 0.0625, 0.9688, 0.0625, 1.0, 0.0625, 0.8437, 0.4375, 0.8437, 0.5, 0.8125, 0.5, 0.8125, 0.4375, 0.8438, 0.875, 0.8438, 0.9375, 0.8125, 0.9375, 0.8125, 0.875, 0.8438, 0.375, 0.8437, 0.4375, 0.8125, 0.4375, 0.8125, 0.375, 0.8437, 0.8125, 0.8438, 0.875, 0.8125, 0.875, 0.8125, 0.8125, 0.8125, 0.0625, 0.8125, 0.125, 0.7812, 0.125, 0.7812, 0.0625, 0.7812, 0.4375, 0.8125, 0.4375, 0.7812, 0.4375, 0.875, 0.9375, 0.9062, 0.9375, 0.875, 0.9375, 0.75, 0.0625, 0.7188, 0.0625, 0.75, 0.0625, 0.75, 0.375, 0.7812, 0.375, 0.75, 0.375, 0.8125, 0.875, 0.8125, 0.9375, 0.7812, 0.9375, 0.7812, 0.875, 0.8125, 0.375, 0.8125, 0.4375, 0.7812, 0.4375, 0.7812, 0.375, 0.8125, 0.8125, 0.8125, 0.875, 0.7812, 0.875, 0.7812, 0.8125, 0.8125, 0.3125, 0.8125, 0.375, 0.7812, 0.375, 0.7812, 0.3125, 0.8125, 0.25, 0.8125, 0.3125, 0.7812, 0.3125, 0.7812, 0.25, 0.8125, 0.6875, 0.8125, 0.75, 0.7812, 0.75, 0.7812, 0.6875, 0.7812, 0.1875, 0.8125, 0.1875, 0.8125, 0.1875, 0.7812, 0.1875, 0.8125, 0.625, 0.8125, 0.6875, 0.7812, 0.6875, 0.7812, 0.625, 0.8125, 0.125, 0.8125, 0.1875, 0.7812, 0.1875, 0.7812, 0.125, 0.8125, 0.5625, 0.8125, 0.625, 0.7812, 0.625, 0.7812, 0.5625, 0.7812, 0.25, 0.7812, 0.3125, 0.75, 0.3125, 0.75, 0.25, 0.7812, 0.6875, 0.7812, 0.75, 0.75, 0.75, 0.75, 0.6875, 0.1875, 0.25, 0.1562, 0.25, 0.1562, 0.25, 0.1875, 0.25, 0.7812, 0.625, 0.7812, 0.6875, 0.75, 0.6875, 0.75, 0.625, 1.0, 0.1875, 0.9687, 0.1875, 0.9687, 0.1875, 1.0, 0.1875, 0.7188, 0.5625, 0.6875, 0.5625, 0.7188, 0.5625, 0.7812, 0.0625, 0.7812, 0.125, 0.75, 0.125, 0.75, 0.0625, 0.7188, 0.4375, 0.7188, 0.375, 0.7188, 0.4375, 0.375, 0.9375, 0.4062, 0.9375, 0.375, 0.9375, 0.1563, 0.0625, 0.125, 0.0625, 0.1563, 0.0625, 0.8125, 0.5625, 0.7812, 0.5625, 0.8125, 0.5625, 0.7812, 0.875, 0.7812, 0.9375, 0.75, 0.9375, 0.75, 0.875, 0.7188, 0.375, 0.75, 0.375, 0.7188, 0.375, 0.9687, 0.8125, 1.0, 0.8125, 1.0, 0.8125, 0.9687, 0.8125, 0.7812, 0.3125, 0.7812, 0.375, 0.75, 0.375, 0.75, 0.3125, 0.4688, 0.5625, 0.4688, 0.625, 0.4375, 0.625, 0.4375, 0.5625, 0.4375, 0.625, 0.4375, 0.6875, 0.4062, 0.6875, 0.4062, 0.625, 0.4375, 0.5625, 0.4375, 0.625, 0.4062, 0.625, 0.4062, 0.5625, 0.4375, 0.5, 0.4375, 0.5625, 0.4062, 0.5625, 0.4062, 0.5, 0.4062, 0.5625, 0.4062, 0.625, 0.375, 0.625, 0.375, 0.5625, 0.5625, 0.5625, 0.5312, 0.5625, 0.5625, 0.5625, 0.5, 0.625, 0.4688, 0.625, 0.5, 0.625, 0.4688, 0.375, 0.5, 0.375, 0.4688, 0.375, 0.4688, 0.5625, 0.4375, 0.5625, 0.4688, 0.5625, 0.03125, 0.625, 0.0, 0.625, 0.03125, 0.625, 0.0, 0.375, 0.03125, 0.375, 0.0, 0.375, 0.9688, 0.625, 0.9687, 0.5625, 0.9688, 0.625, 0.9375, 0.5625, 0.9375, 0.5, 0.9375, 0.5625, 0.2812, 0.4375, 0.3125, 0.4375, 0.2812, 0.4375, 0.25, 0.375, 0.2812, 0.375, 0.25, 0.375, 0.2188, 0.5625, 0.1875, 0.5625, 0.2188, 0.5625, 0.2812, 0.375, 0.2812, 0.4375, 0.2812, 0.375, 0.6875, 0.5, 0.6875, 0.4375, 0.6875, 0.5, 0.7188, 0.625, 0.7188, 0.5625, 0.7188, 0.625, 0.7812, 0.375, 0.7812, 0.4375, 0.7812, 0.375, 0.6875, 0.4375, 0.7188, 0.4375, 0.6875, 0.4375, 0.75, 0.8125, 0.7188, 0.8125, 0.7188, 0.8125, 0.75, 0.8125, 0.9375, 0.8125, 0.9062, 0.8125, 0.9062, 0.8125, 0.9375, 0.8125, 0.2188, 0.8125, 0.1875, 0.8125, 0.1875, 0.8125, 0.2188, 0.8125, 0.5, 0.8125, 0.4688, 0.8125, 0.4688, 0.8125, 0.5, 0.8125, 0.25, 0.8125, 0.2188, 0.8125, 0.2188, 0.8125, 0.25, 0.8125, 0.9687, 0.8125, 0.9375, 0.8125, 0.9375, 0.8125, 0.9687, 0.8125, 0.5312, 0.8125, 0.5, 0.8125, 0.5, 0.8125, 0.5312, 0.8125, 1.0, 0.8125, 0.9687, 0.8125, 0.9687, 0.8125, 1.0, 0.8125, 0.2812, 0.8125, 0.25, 0.8125, 0.25, 0.8125, 0.2812, 0.8125, 0.5625, 0.8125, 0.5312, 0.8125, 0.5312, 0.8125, 0.5625, 0.8125, 0.03125, 0.8125, 0.0, 0.8125, 0.0, 0.8125, 0.03125, 0.8125, 0.7812, 0.8125, 0.75, 0.8125, 0.75, 0.8125, 0.7812, 0.8125, 0.5938, 0.8125, 0.5625, 0.8125, 0.5625, 0.8125, 0.5938, 0.8125, 0.3125, 0.8125, 0.2812, 0.8125, 0.2812, 0.8125, 0.3125, 0.8125, 0.0625, 0.8125, 0.03125, 0.8125, 0.03125, 0.8125, 0.0625, 0.8125, 0.75, 0.75, 0.75, 0.8125, 0.7188, 0.8125, 0.7188, 0.75, 0.7188, 0.75, 0.7188, 0.8125, 0.6875, 0.8125, 0.6875, 0.75, 0.6875, 0.75, 0.6875, 0.8125, 0.6562, 0.8125, 0.6562, 0.75, 0.6562, 0.75, 0.6562, 0.8125, 0.625, 0.8125, 0.625, 0.75, 0.625, 0.75, 0.625, 0.8125, 0.5938, 0.8125, 0.5938, 0.75, 0.5938, 0.75, 0.5938, 0.8125, 0.5625, 0.8125, 0.5625, 0.75, 0.5625, 0.75, 0.5625, 0.8125, 0.5312, 0.8125, 0.5312, 0.75, 0.5312, 0.75, 0.5312, 0.8125, 0.5, 0.8125, 0.5, 0.75, 0.5, 0.75, 0.5, 0.8125, 0.4688, 0.8125, 0.4688, 0.75, 0.4688, 0.75, 0.4688, 0.8125, 0.4375, 0.8125, 0.4375, 0.75, 0.4375, 0.75, 0.4375, 0.8125, 0.4062, 0.8125, 0.4062, 0.75, 0.4062, 0.75, 0.4062, 0.8125, 0.375, 0.8125, 0.375, 0.75, 0.375, 0.75, 0.375, 0.8125, 0.3438, 0.8125, 0.3438, 0.75, 0.3438, 0.75, 0.3438, 0.8125, 0.3125, 0.8125, 0.3125, 0.75, 0.3125, 0.75, 0.3125, 0.8125, 0.2812, 0.8125, 0.2812, 0.75, 0.2812, 0.75, 0.2812, 0.8125, 0.25, 0.8125, 0.25, 0.75, 0.25, 0.75, 0.25, 0.8125, 0.2188, 0.8125, 0.2188, 0.75, 0.2188, 0.75, 0.2188, 0.8125, 0.1875, 0.8125, 0.1875, 0.75, 0.1875, 0.75, 0.1875, 0.8125, 0.1562, 0.8125, 0.1562, 0.75, 0.1562, 0.75, 0.1562, 0.8125, 0.125, 0.8125, 0.125, 0.75, 0.125, 0.75, 0.125, 0.8125, 0.09375, 0.8125, 0.09375, 0.75, 0.09375, 0.75, 0.09375, 0.8125, 0.0625, 0.8125, 0.0625, 0.75, 0.0625, 0.75, 0.0625, 0.8125, 0.03125, 0.8125, 0.03125, 0.75, 0.03125, 0.75, 0.03125, 0.8125, 0.0, 0.8125, 0.0, 0.75, 1.0, 0.75, 1.0, 0.8125, 0.9687, 0.8125, 0.9688, 0.75, 0.9688, 0.75, 0.9687, 0.8125, 0.9375, 0.8125, 0.9375, 0.75, 0.9375, 0.75, 0.9375, 0.8125, 0.9062, 0.8125, 0.9062, 0.75, 0.9062, 0.75, 0.9062, 0.8125, 0.875, 0.8125, 0.875, 0.75, 0.875, 0.75, 0.875, 0.8125, 0.8437, 0.8125, 0.8438, 0.75, 0.8438, 0.75, 0.8437, 0.8125, 0.8125, 0.8125, 0.8125, 0.75, 0.8125, 0.75, 0.8125, 0.8125, 0.7812, 0.8125, 0.7812, 0.75, 0.7812, 0.75, 0.7812, 0.8125, 0.75, 0.8125, 0.75, 0.75, 0.4688, 0.8125, 0.4375, 0.8125, 0.4375, 0.8125, 0.4688, 0.8125, 0.9062, 0.8125, 0.875, 0.8125, 0.875, 0.8125, 0.9062, 0.8125, 0.1875, 0.8125, 0.1562, 0.8125, 0.1562, 0.8125, 0.1875, 0.8125, 0.7188, 0.8125, 0.6875, 0.8125, 0.6875, 0.8125, 0.7188, 0.8125, 0.4375, 0.8125, 0.4062, 0.8125, 0.4062, 0.8125, 0.4375, 0.8125, 0.1562, 0.8125, 0.125, 0.8125, 0.125, 0.8125, 0.1562, 0.8125, 0.875, 0.8125, 0.8437, 0.8125, 0.8437, 0.8125, 0.875, 0.8125, 0.6875, 0.8125, 0.6562, 0.8125, 0.6562, 0.8125, 0.6875, 0.8125, 0.4062, 0.8125, 0.375, 0.8125, 0.375, 0.8125, 0.4062, 0.8125, 0.125, 0.8125, 0.09375, 0.8125, 0.09375, 0.8125, 0.125, 0.8125, 0.6562, 0.8125, 0.625, 0.8125, 0.625, 0.8125, 0.6562, 0.8125, 0.8437, 0.8125, 0.8125, 0.8125, 0.8125, 0.8125, 0.8437, 0.8125, 0.375, 0.8125, 0.3438, 0.8125, 0.3438, 0.8125, 0.375, 0.8125, 0.09375, 0.8125, 0.0625, 0.8125, 0.0625, 0.8125, 0.09375, 0.8125, 0.8125, 0.8125, 0.7812, 0.8125, 0.7812, 0.8125, 0.8125, 0.8125, 0.625, 0.8125, 0.5938, 0.8125, 0.5938, 0.8125, 0.625, 0.8125, 0.3438, 0.8125, 0.3125, 0.8125, 0.3125, 0.8125, 0.3438, 0.8125, 0.75, 0.1875, 0.75, 0.25, 0.7188, 0.25, 0.7188, 0.1875, 0.7188, 0.1875, 0.7188, 0.25, 0.6875, 0.25, 0.6875, 0.1875, 0.6875, 0.1875, 0.6875, 0.25, 0.6562, 0.25, 0.6562, 0.1875, 0.6562, 0.1875, 0.6562, 0.25, 0.625, 0.25, 0.625, 0.1875, 0.625, 0.1875, 0.625, 0.25, 0.5938, 0.25, 0.5938, 0.1875, 0.5938, 0.1875, 0.5938, 0.25, 0.5625, 0.25, 0.5625, 0.1875, 0.5625, 0.1875, 0.5625, 0.25, 0.5312, 0.25, 0.5312, 0.1875, 0.5312, 0.1875, 0.5312, 0.25, 0.5, 0.25, 0.5, 0.1875, 0.5, 0.1875, 0.5, 0.25, 0.4688, 0.25, 0.4688, 0.1875, 0.4688, 0.1875, 0.4688, 0.25, 0.4375, 0.25, 0.4375, 0.1875, 0.4375, 0.1875, 0.4375, 0.25, 0.4062, 0.25, 0.4062, 0.1875, 0.4062, 0.1875, 0.4062, 0.25, 0.375, 0.25, 0.375, 0.1875, 0.375, 0.1875, 0.375, 0.25, 0.3438, 0.25, 0.3438, 0.1875, 0.3438, 0.1875, 0.3438, 0.25, 0.3125, 0.25, 0.3125, 0.1875, 0.3125, 0.1875, 0.3125, 0.25, 0.2812, 0.25, 0.2812, 0.1875, 0.2812, 0.1875, 0.2812, 0.25, 0.25, 0.25, 0.25, 0.1875, 0.25, 0.1875, 0.25, 0.25, 0.2188, 0.25, 0.2188, 0.1875, 0.2188, 0.1875, 0.2188, 0.25, 0.1875, 0.25, 0.1875, 0.1875, 0.1875, 0.1875, 0.1875, 0.25, 0.1562, 0.25, 0.1562, 0.1875, 0.1562, 0.1875, 0.1562, 0.25, 0.125, 0.25, 0.125, 0.1875, 0.125, 0.1875, 0.125, 0.25, 0.09375, 0.25, 0.09375, 0.1875, 0.09375, 0.1875, 0.09375, 0.25, 0.0625, 0.25, 0.0625, 0.1875, 0.0625, 0.1875, 0.0625, 0.25, 0.03125, 0.25, 0.03125, 0.1875, 0.03125, 0.1875, 0.03125, 0.25, 0.0, 0.25, 0.0, 0.1875, 1.0, 0.1875, 1.0, 0.25, 0.9688, 0.25, 0.9687, 0.1875, 0.9687, 0.1875, 0.9688, 0.25, 0.9375, 0.25, 0.9375, 0.1875, 0.9375, 0.1875, 0.9375, 0.25, 0.9062, 0.25, 0.9062, 0.1875, 0.9062, 0.1875, 0.9062, 0.25, 0.875, 0.25, 0.875, 0.1875, 0.875, 0.1875, 0.875, 0.25, 0.8438, 0.25, 0.8437, 0.1875, 0.8437, 0.1875, 0.8438, 0.25, 0.8125, 0.25, 0.8125, 0.1875, 0.8125, 0.1875, 0.8125, 0.25, 0.7812, 0.25, 0.7812, 0.1875, 0.7812, 0.1875, 0.7812, 0.25, 0.75, 0.25, 0.75, 0.1875, 0.9375, 0.1875, 0.9687, 0.1875, 0.9687, 0.1875, 0.9375, 0.1875, 0.03125, 0.25, 0.0, 0.25, 0.0, 0.25, 0.03125, 0.25, 0.125, 0.1875, 0.1562, 0.1875, 0.1562, 0.1875, 0.125, 0.1875, 0.625, 0.1875, 0.6562, 0.1875, 0.6562, 0.1875, 0.625, 0.1875, 0.3438, 0.25, 0.3125, 0.25, 0.3125, 0.25, 0.3438, 0.25, 0.9062, 0.25, 0.875, 0.25, 0.875, 0.25, 0.9062, 0.25, 0.0, 0.1875, 0.03125, 0.1875, 0.03125, 0.1875, 0.0, 0.1875, 0.5, 0.25, 0.4688, 0.25, 0.4688, 0.25, 0.5, 0.25, 0.5, 0.1875, 0.5312, 0.1875, 0.5312, 0.1875, 0.5, 0.1875, 0.875, 0.1875, 0.9062, 0.1875, 0.9062, 0.1875, 0.875, 0.1875, 0.09375, 0.25, 0.0625, 0.25, 0.0625, 0.25, 0.09375, 0.25, 0.5938, 0.25, 0.5625, 0.25, 0.5625, 0.25, 0.5938, 0.25, 0.4688, 0.1875, 0.5, 0.1875, 0.5, 0.1875, 0.4688, 0.1875, 0.6875, 0.25, 0.6562, 0.25, 0.6562, 0.25, 0.6875, 0.25, 0.0625, 0.1875, 0.09375, 0.1875, 0.09375, 0.1875, 0.0625, 0.1875, 0.5625, 0.1875, 0.5938, 0.1875, 0.5938, 0.1875, 0.5625, 0.1875, 0.8438, 0.25, 0.8125, 0.25, 0.8125, 0.25, 0.8438, 0.25, 0.9375, 0.25, 0.9062, 0.25, 0.9062, 0.25, 0.9375, 0.25, 0.8125, 0.1875, 0.8437, 0.1875, 0.8437, 0.1875, 0.8125, 0.1875, 0.625, 0.25, 0.5938, 0.25, 0.5938, 0.25, 0.625, 0.25, 0.5625, 0.25, 0.5312, 0.25, 0.5312, 0.25, 0.5625, 0.25, 0.375, 0.1875, 0.4062, 0.1875, 0.4062, 0.1875, 0.375, 0.1875, 0.5938, 0.1875, 0.625, 0.1875, 0.625, 0.1875, 0.5938, 0.1875, 0.875, 0.25, 0.8438, 0.25, 0.8438, 0.25, 0.875, 0.25, 0.4062, 0.25, 0.375, 0.25, 0.375, 0.25, 0.4062, 0.25, 0.75, 0.25, 0.7188, 0.25, 0.7188, 0.25, 0.75, 0.25, 0.5312, 0.1875, 0.5625, 0.1875, 0.5625, 0.1875, 0.5312, 0.1875, 0.8125, 0.25, 0.7812, 0.25, 0.7812, 0.25, 0.8125, 0.25, 0.25, 0.1875, 0.2812, 0.1875, 0.2812, 0.1875, 0.25, 0.1875, 0.8437, 0.1875, 0.875, 0.1875, 0.875, 0.1875, 0.8437, 0.1875, 0.7188, 0.1875, 0.75, 0.1875, 0.75, 0.1875, 0.7188, 0.1875, 0.25, 0.25, 0.2188, 0.25, 0.2188, 0.25, 0.25, 0.25, 0.1562, 0.5, 0.1562, 0.5625, 0.125, 0.5625, 0.125, 0.5, 0.1562, 0.4375, 0.1562, 0.5, 0.125, 0.5, 0.125, 0.4375, 0.125, 0.5, 0.125, 0.5625, 0.09375, 0.5625, 0.09375, 0.5, 0.125, 0.4375, 0.125, 0.5, 0.09375, 0.5, 0.09375, 0.4375, 0.125, 0.5625, 0.09375, 0.5625, 0.09375, 0.5625, 0.125, 0.5625, 0.1562, 0.4375, 0.1562, 0.5, 0.1562, 0.5, 0.1562, 0.4375, 0.09375, 0.5625, 0.09375, 0.5, 0.09375, 0.5, 0.09375, 0.5625, 0.1562, 0.5625, 0.125, 0.5625, 0.125, 0.5625, 0.1562, 0.5625, 0.9062, 0.5, 0.9062, 0.5625, 0.875, 0.5625, 0.875, 0.5, 0.9062, 0.4375, 0.9062, 0.5, 0.875, 0.5, 0.875, 0.4375, 0.875, 0.5, 0.875, 0.5625, 0.8437, 0.5625, 0.8437, 0.5, 0.875, 0.4375, 0.875, 0.5, 0.8437, 0.5, 0.8437, 0.4375, 0.9062, 0.5625, 0.875, 0.5625, 0.875, 0.5625, 0.9062, 0.5625, 0.875, 0.5625, 0.8437, 0.5625, 0.8437, 0.5625, 0.875, 0.5625, 0.9062, 0.5, 0.9062, 0.5625, 0.9062, 0.5625, 0.9062, 0.5, 0.8437, 0.5625, 0.8437, 0.5, 0.8437, 0.5, 0.8437, 0.5625, 0.6562, 0.5, 0.6562, 0.5625, 0.625, 0.5625, 0.625, 0.5, 0.6562, 0.4375, 0.6562, 0.5, 0.625, 0.5, 0.625, 0.4375, 0.625, 0.5, 0.625, 0.5625, 0.5938, 0.5625, 0.5938, 0.5, 0.625, 0.4375, 0.625, 0.5, 0.5938, 0.5, 0.5938, 0.4375, 0.625, 0.4375, 0.6562, 0.4375, 0.6562, 0.4375, 0.625, 0.4375, 0.6562, 0.4375, 0.6562, 0.5, 0.6562, 0.5, 0.6562, 0.4375, 0.6562, 0.5625, 0.625, 0.5625, 0.625, 0.5625, 0.6562, 0.5625, 0.5938, 0.5625, 0.5938, 0.5, 0.5938, 0.5, 0.5938, 0.5625, 0.4062, 0.5, 0.4062, 0.5625, 0.375, 0.5625, 0.375, 0.5, 0.4062, 0.4375, 0.4062, 0.5, 0.375, 0.5, 0.375, 0.4375, 0.375, 0.5, 0.375, 0.5625, 0.3438, 0.5625, 0.3437, 0.5, 0.375, 0.4375, 0.375, 0.5, 0.3437, 0.5, 0.3438, 0.4375, 0.4062, 0.5, 0.4062, 0.5625, 0.4062, 0.5625, 0.4062, 0.5, 0.375, 0.4375, 0.4062, 0.4375, 0.4062, 0.4375, 0.375, 0.4375, 0.3438, 0.4375, 0.375, 0.4375, 0.375, 0.4375, 0.3438, 0.4375, 0.3438, 0.5625, 0.3437, 0.5, 0.3437, 0.5, 0.3438, 0.5625, 0.75, 0.125, 0.75, 0.1875, 0.7188, 0.1875, 0.7188, 0.125, 0.5312, 0.125, 0.5312, 0.1875, 0.5, 0.1875, 0.5, 0.125, 0.5, 0.125, 0.5, 0.1875, 0.4688, 0.1875, 0.4688, 0.125, 0.2812, 0.125, 0.2812, 0.1875, 0.25, 0.1875, 0.25, 0.125, 0.25, 0.125, 0.25, 0.1875, 0.2188, 0.1875, 0.2188, 0.125, 0.03125, 0.125, 0.03125, 0.1875, 0.0, 0.1875, 0.0, 0.125, 1.0, 0.125, 1.0, 0.1875, 0.9687, 0.1875, 0.9687, 0.125, 0.7812, 0.125, 0.7812, 0.1875, 0.75, 0.1875, 0.75, 0.125, 0.25, 0.1875, 0.2188, 0.1875, 0.2188, 0.1875, 0.25, 0.1875, 0.7812, 0.1875, 0.75, 0.1875, 0.75, 0.1875, 0.7812, 0.1875, 0.2188, 0.1875, 0.2188, 0.125, 0.2188, 0.125, 0.2188, 0.1875, 0.75, 0.1875, 0.7188, 0.1875, 0.7188, 0.1875, 0.75, 0.1875, 0.7812, 0.125, 0.7812, 0.1875, 0.7812, 0.1875, 0.7812, 0.125, 0.9687, 0.125, 1.0, 0.125, 1.0, 0.125, 0.9687, 0.125, 0.2812, 0.125, 0.2812, 0.1875, 0.2812, 0.1875, 0.2812, 0.125, 0.9687, 0.1875, 0.9687, 0.125, 0.9687, 0.125, 0.9687, 0.1875, 0.2188, 0.125, 0.25, 0.125, 0.25, 0.125, 0.2188, 0.125, 0.75, 0.125, 0.7812, 0.125, 0.7812, 0.125, 0.75, 0.125, 0.7188, 0.125, 0.75, 0.125, 0.75, 0.125, 0.7188, 0.125, 0.25, 0.125, 0.2812, 0.125, 0.2812, 0.125, 0.25, 0.125, 0.5312, 0.1875, 0.5, 0.1875, 0.5, 0.1875, 0.5312, 0.1875, 0.4688, 0.1875, 0.4688, 0.125, 0.4688, 0.125, 0.4688, 0.1875, 0.03125, 0.125, 0.03125, 0.1875, 0.03125, 0.1875, 0.03125, 0.125, 0.2812, 0.1875, 0.25, 0.1875, 0.25, 0.1875, 0.2812, 0.1875, 0.75, 0.8125, 0.75, 0.875, 0.7188, 0.875, 0.7188, 0.8125, 0.5312, 0.8125, 0.5312, 0.875, 0.5, 0.875, 0.5, 0.8125, 0.5, 0.8125, 0.5, 0.875, 0.4688, 0.875, 0.4688, 0.8125, 0.2812, 0.8125, 0.2812, 0.875, 0.25, 0.875, 0.25, 0.8125, 0.25, 0.8125, 0.25, 0.875, 0.2188, 0.875, 0.2188, 0.8125, 0.03125, 0.8125, 0.03125, 0.875, 0.0, 0.875, 0.0, 0.8125, 1.0, 0.8125, 1.0, 0.875, 0.9687, 0.875, 0.9687, 0.8125, 0.7812, 0.8125, 0.7812, 0.875, 0.75, 0.875, 0.75, 0.8125, 0.2812, 0.8125, 0.2812, 0.875, 0.2812, 0.875, 0.2812, 0.8125, 0.25, 0.8125, 0.2812, 0.8125, 0.2812, 0.8125, 0.25, 0.8125, 0.5, 0.875, 0.4688, 0.875, 0.4688, 0.875, 0.5, 0.875, 0.2188, 0.875, 0.2188, 0.8125, 0.2188, 0.8125, 0.2188, 0.875, 0.7812, 0.8125, 0.7812, 0.875, 0.7812, 0.875, 0.7812, 0.8125, 0.5312, 0.8125, 0.5312, 0.875, 0.5312, 0.875, 0.5312, 0.8125, 0.2812, 0.875, 0.25, 0.875, 0.25, 0.875, 0.2812, 0.875, 0.4688, 0.8125, 0.5, 0.8125, 0.5, 0.8125, 0.4688, 0.8125, 0.03125, 0.8125, 0.03125, 0.875, 0.03125, 0.875, 0.03125, 0.8125, 0.5312, 0.875, 0.5, 0.875, 0.5, 0.875, 0.5312, 0.875, 0.5, 0.8125, 0.5312, 0.8125, 0.5312, 0.8125, 0.5, 0.8125, 0.7188, 0.875, 0.7188, 0.8125, 0.7188, 0.8125, 0.7188, 0.875, 0.7188, 0.8125, 0.75, 0.8125, 0.75, 0.8125, 0.7188, 0.8125, 0.2188, 0.8125, 0.25, 0.8125, 0.25, 0.8125, 0.2188, 0.8125, 1.0, 0.875, 0.9687, 0.875, 0.9687, 0.875, 1.0, 0.875, 0.75, 0.8125, 0.7812, 0.8125, 0.7812, 0.8125, 0.75, 0.8125, 0.0, 0.0, 0.0, 0.0, 0.0, 0.0, 0.0, 0.0, 0.5625, 0.75, 0.5312, 0.75, 0.5, 0.75, 0.4688, 0.75, 0.4375, 0.75, 0.4062, 0.75, 0.375, 0.75, 0.3438, 0.75, 0.3125, 0.75, 0.2812, 0.75, 0.25, 0.75, 0.2188, 0.75, 0.1875, 0.75, 0.1562, 0.75, 0.125, 0.75, 0.09375, 0.75, 0.0625, 0.75, 0.03125, 0.75, 0.0, 0.75, 0.9688, 0.75, 0.9375, 0.75, 0.9062, 0.75, 0.875, 0.75, 0.8438, 0.75, 0.8125, 0.75, 0.7812, 0.75, 0.75, 0.75, 0.7188, 0.75, 0.6875, 0.75, 0.6562, 0.75, 0.625, 0.75, 0.5938, 0.75, 0.0, 0.0, 0.0, 0.0, 0.0, 0.0, 0.0, 0.0, 0.0, 0.0, 0.0, 0.0, 0.0, 0.0, 0.0, 0.0, 0.0, 0.0, 0.0, 0.0, 0.0, 0.0, 0.0, 0.0, 0.0, 0.0, 0.0, 0.0, 0.0, 0.0, 0.0, 0.0, 0.0, 0.0, 0.0, 0.0, 0.0, 0.0, 0.0, 0.0, 0.0, 0.0, 0.0, 0.0, 0.0, 0.0, 0.0, 0.0, 0.0, 0.0, 0.0, 0.0, 0.0, 0.0, 0.0, 0.0, 0.0, 0.0, 0.0, 0.0, 0.0, 0.0, 0.0, 0.0, 0.0, 0.0, 0.0, 0.0, 0.0, 0.0, 0.0, 0.0, 0.0, 0.0, 0.0, 0.0, 0.0, 0.0, 0.0, 0.0, 0.0, 0.0, 0.0, 0.0, 0.0, 0.0, 0.0, 0.0, 0.0, 0.0, 0.0, 0.0, 0.0, 0.0, 0.0, 0.0, 0.0, 0.0, 0.0, 0.0, 0.0, 0.0, 0.0, 0.0, 0.0, 0.0, 0.0, 0.0, 0.0, 0.0, 0.0, 0.0, 0.0, 0.0, 0.0, 0.0, 0.0, 0.0, 0.0, 0.0, 0.0, 0.0, 0.0, 0.0, 0.0, 0.0, 0.0, 0.0, 0.0, 0.0, 0.0, 0.0, 0.0, 0.0, 0.0, 0.0, 0.0, 0.0, 0.0, 0.0, 0.0, 0.0, 0.0, 0.0, 0.0, 0.0, 0.0, 0.0, 0.0, 0.0, 0.0, 0.0, 0.0, 0.0, 0.0, 0.0, 0.0, 0.0, 0.0, 0.0, 0.0, 0.0, 0.0, 0.0, 0.0, 0.0, 0.0, 0.0, 0.0, 0.0, 0.0, 0.0, 0.0, 0.0, 0.0, 0.0, 0.0, 0.0, 0.0, 0.0, 0.0, 0.0, 0.0, 0.0, 0.0, 0.0, 0.0, 0.0, 0.0, 0.0, 0.0, 0.0, 0.0, 0.0, 0.0, 0.0, 0.0, 0.0, 0.0, 0.0, 0.0, 0.0, 0.0, 0.0, 0.0, 0.0, 0.0, 0.0, 0.0, 0.0, 0.0, 0.0, 0.0, 0.0, 0.0, 0.0, 0.0, 0.0, 0.0, 0.0, 0.0, 0.0, 0.0, 0.0, 0.0, 0.0, 0.0, 0.0, 0.0, 0.0, 0.0, 0.0, 0.0, 0.0, 0.0, 0.0, 0.0, 0.0, 0.0, 0.0, 0.0, 0.0, 0.0, 0.0, 0.0, 0.0, 0.0, 0.0])
me_sphere.materials.append(mat_material)
me_sphere.update()

# ---- objects
ob_sphere = bpy.data.objects.new('Sphere', me_sphere)

# ---- transforms, parenting, visibility, modifiers, constraints
ob_sphere.location = (0.0, 0.0, 0.0)
ob_sphere.scale = (0.25, 0.25, 0.25)

# ---- collection membership
col_collection.objects.link(ob_sphere)

# ---- scene / render settings (as saved in the file)
scene.frame_start = 1; scene.frame_end = 250; scene.frame_set(1)
scene.render.engine = 'BLENDER_EEVEE_NEXT'
bpy.context.view_layer.update()

# ---- added for rendering (the .blend has no active camera and no usable light): camera, sun
cam_auto = bpy.data.cameras.new('AutoCamera')
cam_auto.lens = 50.0
cam_auto.sensor_width = 36.0
cam_auto.clip_end = 1000.0
ob_auto_camera = bpy.data.objects.new('AutoCamera', cam_auto)
scene.collection.objects.link(ob_auto_camera)
ob_auto_camera.location = (1.13775, -1.3653, 0.910198)
ob_auto_camera.rotation_euler = (1.09748, -7.21219e-08, 0.694738)
scene.camera = ob_auto_camera
light_auto_sun = bpy.data.lights.new('AutoSun', 'SUN')
light_auto_sun.energy = 3.0
light_auto_sun.angle = 0.0523599
ob_auto_sun = bpy.data.objects.new('AutoSun', light_auto_sun)
scene.collection.objects.link(ob_auto_sun)
ob_auto_sun.rotation_euler = (0.872665, 0.174533, 0.523599)
bpy.context.view_layer.update()

